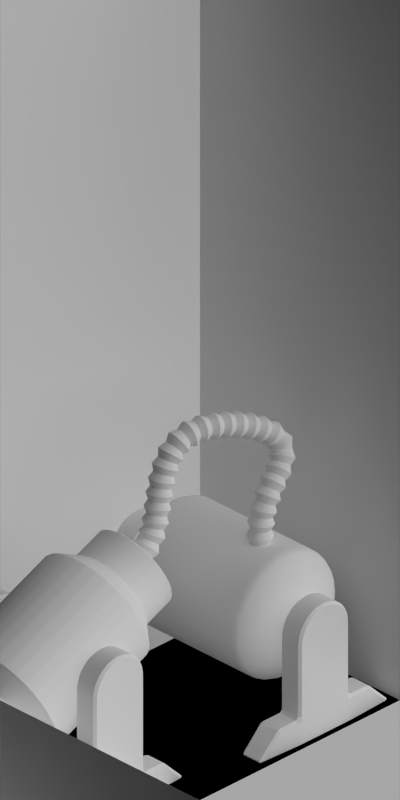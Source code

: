 # Source: toffee_quarry.blend  (saved by Blender 2.63.0; exported with 4.5.12 LTS)
import bpy
from mathutils import Matrix  # noqa: F401  (used for matrix-valued properties, if any)

bpy.ops.wm.read_factory_settings(use_empty=True)
scene = bpy.context.scene
scene.name = 'Scene'

# ---- collections
col_collection_1 = bpy.data.collections.new('Collection 1'); scene.collection.children.link(col_collection_1)

# ---- materials (node trees are filled in below, after node groups)
mat_toyland_cc = bpy.data.materials.new('Toyland_CC')
mat_toyland_greylight = bpy.data.materials.new('Toyland_GreyLight')
mat_toyland_black = bpy.data.materials.new('Toyland_Black')
mat_special_background = bpy.data.materials.new('Special_Background')
mat_toyland_cargo_toffee = bpy.data.materials.new('Toyland_Cargo_Toffee')
mat_toyland_green = bpy.data.materials.new('Toyland_Green')

# ---- material node trees

# ---- world
world_world = bpy.data.worlds.new('World'); scene.world = world_world
world_world.color = (0.0, 0.0, 0.0)
world_world.use_sun_shadow = False
world_world.sun_shadow_jitter_overblur = 0.0
world_world.cycles.sampling_method = 'MANUAL'
world_world.cycles.sample_map_resolution = 256
world_world.light_settings.ao_factor = 0.5

# ---- cameras
cam_camera = bpy.data.cameras.new('Camera')
cam_camera.type = 'ORTHO'
cam_camera.clip_start = 0.001
cam_camera.clip_end = 100.0
cam_camera.lens = 35.0
cam_camera.sensor_width = 32.0
cam_camera.sensor_height = 18.0
cam_camera.ortho_scale = 5.656
cam_camera.dof.focus_distance = 0.0
cam_camera.dof.aperture_fstop = 128.0

# ---- lights
light_lamp_004 = bpy.data.lights.new('Lamp.004', 'SUN')
light_lamp_004.transmission_factor = 0.0
light_lamp_004.cutoff_distance = 30.0
light_lamp_004.angle = 1.571
light_lamp_004.energy = 1.0
light_lamp_004.shadow_buffer_clip_start = 1.001
light_lamp_004.shadow_soft_size = 1.0
light_lamp_004.shadow_cascade_max_distance = 1000.0
light_lamp_004.cycles.use_multiple_importance_sampling = False
light_lamp_003 = bpy.data.lights.new('Lamp.003', 'SUN')
light_lamp_003.transmission_factor = 0.0
light_lamp_003.cutoff_distance = 30.0
light_lamp_003.use_shadow = False
light_lamp_003.angle = 1.571
light_lamp_003.energy = 1.0
light_lamp_003.shadow_buffer_clip_start = 1.001
light_lamp_003.shadow_soft_size = 1.0
light_lamp_003.shadow_cascade_max_distance = 1000.0
light_lamp_003.cycles.use_multiple_importance_sampling = False

# ---- meshes
me_cube_001 = bpy.data.meshes.new('Cube.001')
me_cube_001.from_pydata([(1.6, -0.15, -0.15), (1.6, 0.15, -0.15), (1.7, 0.15, -0.15), (1.7, -0.15, -0.15), (1.6, -0.15, 0.15), (1.6, 0.15, 0.15), (1.7, 0.15, 0.15), (1.7, -0.15, 0.15), (1.6, 0.15, 5.242e-10), (1.6, -0.15, -5.242e-10), (2.0, 0.1, 0.0), (2.0, -0.1, 0.0)], [], [(9, 8, 1, 0), (8, 10, 2, 1), (10, 11, 3, 2), (11, 9, 0, 3), (0, 1, 2, 3), (7, 6, 5, 4), (4, 5, 8, 9), (5, 6, 10, 8), (6, 7, 11, 10), (7, 4, 9, 11)])
me_cube_001.materials.append(mat_toyland_cc)
me_cube_001.use_remesh_preserve_volume = False
me_cube_001.use_remesh_preserve_attributes = False
me_cube_001.use_mirror_vertex_groups = False
me_cube_001.update()
me_cylinder_009 = bpy.data.meshes.new('Cylinder.009')
me_cylinder_009.from_pydata([(-3.263e-07, 0.084, -0.1414), (0.01639, 0.08239, -0.1414), (0.03215, 0.07761, -0.1414), (0.04667, 0.06984, -0.1414), (0.0594, 0.0594, -0.1414), (0.06984, 0.04667, -0.1414), (0.07761, 0.03215, -0.1414), (0.08239, 0.01639, -0.1414), (0.084, 7.677e-09, -0.1414), (0.08239, -0.01639, -0.1414), (0.07761, -0.03215, -0.1414), (0.06984, -0.04667, -0.1414), (0.0594, -0.0594, -0.1414), (0.04667, -0.06984, -0.1414), (0.03215, -0.07761, -0.1414), (0.01639, -0.08239, -0.1414), (-3.537e-07, -0.084, -0.1414), (-0.01639, -0.08239, -0.1414), (-0.03215, -0.07761, -0.1414), (-0.04667, -0.06984, -0.1414), (-0.0594, -0.0594, -0.1414), (-0.06984, -0.04667, -0.1414), (-0.07761, -0.03215, -0.1414), (-0.08239, -0.01639, -0.1414), (-0.084, 8.245e-08, -0.1414), (-0.08239, 0.01639, -0.1414), (-0.07761, 0.03215, -0.1414), (-0.06984, 0.04667, -0.1414), (-0.0594, 0.0594, -0.1414), (-0.04667, 0.06984, -0.1414), (-0.03215, 0.07761, -0.1414), (-0.01639, 0.08239, -0.1414), (-5.051e-07, 0.084, -1.741), (0.01639, 0.08239, -1.741), (0.03214, 0.07761, -1.741), (0.04667, 0.06984, -1.741), (0.0594, 0.0594, -1.741), (0.06984, 0.04667, -1.741), (0.07761, 0.03215, -1.741), (0.08239, 0.01639, -1.741), (0.084, 7.677e-09, -1.741), (0.08239, -0.01639, -1.741), (0.07761, -0.03215, -1.741), (0.06984, -0.04667, -1.741), (0.0594, -0.0594, -1.741), (0.04667, -0.06984, -1.741), (0.03214, -0.07761, -1.741), (0.01639, -0.08239, -1.741), (-5.325e-07, -0.084, -1.741), (-0.01639, -0.08239, -1.741), (-0.03215, -0.07761, -1.741), (-0.04667, -0.06984, -1.741), (-0.0594, -0.0594, -1.741), (-0.06984, -0.04667, -1.741), (-0.07761, -0.03215, -1.741), (-0.08239, -0.01639, -1.741), (-0.084, 8.245e-08, -1.741), (-0.08239, 0.01639, -1.741), (-0.07761, 0.03215, -1.741), (-0.06984, 0.04667, -1.741), (-0.0594, 0.0594, -1.741), (-0.04667, 0.06984, -1.741), (-0.03215, 0.07761, -1.741), (-0.01639, 0.08239, -1.741)], [], [(0, 31, 30, 29, 28, 27, 26, 25, 24, 23, 22, 21, 20, 19, 18, 17, 16, 15, 14, 13, 12, 11, 10, 9, 8, 7, 6, 5, 4, 3, 2, 1), (32, 33, 34, 35, 36, 37, 38, 39, 40, 41, 42, 43, 44, 45, 46, 47, 48, 49, 50, 51, 52, 53, 54, 55, 56, 57, 58, 59, 60, 61, 62, 63), (17, 18, 50, 49), (12, 13, 45, 44), (7, 8, 40, 39), (2, 3, 35, 34), (28, 29, 61, 60), (23, 24, 56, 55), (18, 19, 51, 50), (13, 14, 46, 45), (8, 9, 41, 40), (3, 4, 36, 35), (29, 30, 62, 61), (24, 25, 57, 56), (19, 20, 52, 51), (14, 15, 47, 46), (9, 10, 42, 41), (4, 5, 37, 36), (30, 31, 63, 62), (25, 26, 58, 57), (20, 21, 53, 52), (15, 16, 48, 47), (10, 11, 43, 42), (5, 6, 38, 37), (0, 1, 33, 32), (31, 0, 32, 63), (26, 27, 59, 58), (21, 22, 54, 53), (16, 17, 49, 48), (11, 12, 44, 43), (6, 7, 39, 38), (1, 2, 34, 33), (27, 28, 60, 59), (22, 23, 55, 54)])
me_cylinder_009.polygons.foreach_set('use_smooth', [True] * 34)
me_cylinder_009.materials.append(mat_toyland_greylight)
me_cylinder_009.use_remesh_preserve_volume = False
me_cylinder_009.use_remesh_preserve_attributes = False
me_cylinder_009.use_mirror_vertex_groups = False
me_cylinder_009.update()
me_cylinder_008 = bpy.data.meshes.new('Cylinder.008')
me_cylinder_008.from_pydata([(0.0, 0.75, -1.192e-07), (0.0, 0.75, 1.0), (0.287, 0.6929, -1.192e-07), (0.287, 0.6929, 1.0), (0.5303, 0.5303, -1.192e-07), (0.5303, 0.5303, 1.0), (0.6929, 0.287, -1.192e-07), (0.6929, 0.287, 1.0), (0.75, -3.278e-08, -1.192e-07), (0.75, -3.278e-08, 1.0), (0.6929, -0.287, -1.192e-07), (0.6929, -0.287, 1.0), (0.5303, -0.5303, -1.192e-07), (0.5303, -0.5303, 1.0), (0.287, -0.6929, -1.192e-07), (0.287, -0.6929, 1.0), (1.132e-07, -0.75, -1.192e-07), (1.132e-07, -0.75, 1.0), (-0.287, -0.6929, -1.192e-07), (-0.287, -0.6929, 1.0), (-0.5303, -0.5303, -1.192e-07), (-0.5303, -0.5303, 1.0), (-0.6929, -0.287, -1.192e-07), (-0.6929, -0.287, 1.0), (-0.75, 8.944e-09, -1.192e-07), (-0.75, 8.944e-09, 1.0), (-0.6929, 0.287, -1.192e-07), (-0.6929, 0.287, 1.0), (-0.5303, 0.5303, -1.192e-07), (-0.5303, 0.5303, 1.0), (-0.287, 0.6929, -1.192e-07), (-0.287, 0.6929, 1.0), (0.0, 1.0, 0.5), (0.3827, 0.9239, 0.5), (0.7071, 0.7071, 0.5), (0.9239, 0.3827, 0.5), (1.0, -4.371e-08, 0.5), (0.9239, -0.3827, 0.5), (0.7071, -0.7071, 0.5), (0.3827, -0.9239, 0.5), (1.51e-07, -1.0, 0.5), (-0.3827, -0.9239, 0.5), (-0.7071, -0.7071, 0.5), (-0.9239, -0.3827, 0.5), (-1.0, 1.192e-08, 0.5), (-0.9239, 0.3827, 0.5), (-0.7071, 0.7071, 0.5), (-0.3827, 0.9239, 0.5)], [], [(32, 1, 3, 33), (33, 3, 5, 34), (34, 5, 7, 35), (35, 7, 9, 36), (36, 9, 11, 37), (37, 11, 13, 38), (38, 13, 15, 39), (39, 15, 17, 40), (40, 17, 19, 41), (41, 19, 21, 42), (42, 21, 23, 43), (43, 23, 25, 44), (44, 25, 27, 45), (45, 27, 29, 46), (47, 31, 1, 32), (46, 29, 31, 47), (0, 32, 33, 2), (2, 33, 34, 4), (4, 34, 35, 6), (6, 35, 36, 8), (8, 36, 37, 10), (10, 37, 38, 12), (12, 38, 39, 14), (14, 39, 40, 16), (16, 40, 41, 18), (18, 41, 42, 20), (20, 42, 43, 22), (22, 43, 44, 24), (24, 44, 45, 26), (26, 45, 46, 28), (30, 47, 32, 0), (28, 46, 47, 30)])
me_cylinder_008.polygons.foreach_set('use_smooth', [True] * 32)
me_cylinder_008.materials.append(mat_toyland_black)
me_cylinder_008.use_remesh_preserve_volume = False
me_cylinder_008.use_remesh_preserve_attributes = False
me_cylinder_008.use_mirror_vertex_groups = False
me_cylinder_008.update()
me_cylinder_007 = bpy.data.meshes.new('Cylinder.007')
me_cylinder_007.from_pydata([(0.0, 0.5, 0.5), (0.4619, 0.1913, 0.5), (0.4904, 0.09755, 0.5), (0.5, 3.775e-08, 0.5), (0.4904, -0.09755, 0.5), (0.3979, 0.2659, 0.5707), (-0.09336, -0.4694, 0.5707), (-0.1831, -0.4421, 0.5707), (-0.2659, 0.3979, 0.5707), (0.09679, -0.4866, 0.5354), (0.2756, 0.4125, 0.5354), (-0.2756, 0.4125, 0.5354), (-0.09679, -0.4866, 0.5354), (0.04097, 0.206, 0.7099), (0.08036, 0.194, 0.7099), (0.1167, 0.1746, 0.7099), (0.1485, 0.1485, 0.7099), (0.1746, 0.1167, 0.7099), (0.194, 0.08036, 0.7099), (0.206, 0.04097, 0.7099), (0.21, 2.613e-08, 0.7099), (0.206, -0.04097, 0.7099), (0.0, 0.5, 0.25), (-0.09755, 0.4904, 0.25), (-0.1913, 0.4619, 0.25), (-0.2778, 0.4157, 0.25), (-0.4694, -0.09336, 0.5707), (0.2659, 0.3979, 0.5707), (0.3384, 0.3384, 0.5707), (0.09336, -0.4694, 0.5707), (-0.09336, 0.4694, 0.5707), (0.3384, -0.3384, 0.5707), (-0.4785, 2.602e-08, 0.5707), (0.4421, 0.1831, 0.5707), (0.4157, 0.2778, 0.25), (0.4619, -0.1913, 0.25), (0.4157, -0.2778, 0.25), (0.3536, -0.3536, 0.25), (-0.3508, 0.3508, 0.5354), (5.129e-08, -0.4961, 0.5354), (0.3508, 0.3508, 0.5354), (-0.4866, -0.09679, 0.5354), (0.4904, 0.09755, 0.25), (0.5, 3.775e-08, 0.25), (0.4904, -0.09755, 0.25), (0.3536, 0.3536, 0.25), (0.1831, -0.4421, 0.5707), (-0.4694, 0.09336, 0.5707), (-0.4421, 0.1831, 0.5707), (-0.2659, -0.3979, 0.5707), (-0.3536, 0.3536, 0.25), (-0.4157, 0.2778, 0.25), (-0.4619, 0.1913, 0.25), (-0.4904, 0.09755, 0.25), (-0.1831, 0.4421, 0.5707), (0.4421, -0.1831, 0.5707), (0.3979, -0.2659, 0.5707), (-0.4421, -0.1831, 0.5707), (-0.3979, -0.2659, 0.5707), (0.09336, 0.4694, 0.5707), (0.1831, 0.4421, 0.5707), (0.2659, -0.3979, 0.5707), (-0.09755, -0.4904, 0.25), (-0.2778, -0.4157, 0.25), (-0.3536, -0.3536, 0.25), (-0.4157, -0.2778, 0.25), (0.1238, 0.2989, 0.6757), (0.1797, 0.269, 0.6757), (0.3173, 0.06312, 0.6757), (0.3235, 8.818e-08, 0.6757), (0.2288, -0.2288, 0.6757), (0.1797, -0.269, 0.6757), (-0.06312, -0.3173, 0.6757), (-0.1238, -0.2989, 0.6757), (-0.2989, -0.1238, 0.6757), (-0.3173, -0.06312, 0.6757), (-0.269, 0.1797, 0.6757), (-0.2288, 0.2288, 0.6757), (0.06312, 0.3173, 0.6757), (0.2989, 0.1238, 0.6757), (0.269, -0.1797, 0.6757), (2.77e-09, -0.3235, 0.6757), (-0.269, -0.1797, 0.6757), (-0.2989, 0.1238, 0.6757), (-0.06312, 0.3173, 0.6757), (7.123e-08, 0.3235, 0.6757), (0.269, 0.1797, 0.6757), (0.2989, -0.1238, 0.6757), (0.06312, -0.3173, 0.6757), (-0.2288, -0.2288, 0.6757), (-0.3173, 0.06312, 0.6757), (-0.1238, 0.2989, 0.6757), (0.2288, 0.2288, 0.6757), (0.3173, -0.06312, 0.6757), (0.1238, -0.2989, 0.6757), (-0.1797, -0.269, 0.6757), (-0.3235, -2.591e-08, 0.6757), (-0.1797, 0.269, 0.6757), (0.01639, 0.08239, 0.8243), (0.03215, 0.07761, 0.8243), (0.04667, 0.06984, 0.8243), (0.0594, 0.0594, 0.8243), (0.06984, 0.04667, 0.8243), (0.07761, 0.03215, 0.8243), (0.08239, 0.01639, 0.8243), (0.084, -6.219e-08, 0.8243), (0.08239, -0.01639, 0.8243), (0.07761, -0.03215, 0.8243), (0.06984, -0.04667, 0.8243), (0.0594, -0.0594, 0.8243), (0.04667, -0.06984, 0.8243), (0.03215, -0.07761, 0.8243), (0.01639, -0.08239, 0.8243), (-2.719e-08, -0.084, 0.8243), (-0.01639, -0.08239, 0.8243), (-0.03215, -0.07761, 0.8243), (-1.364e-08, 0.084, 0.7243), (-0.01639, 0.08239, 0.7243), (-0.03215, 0.07761, 0.7243), (-0.04667, 0.06984, 0.7243), (-0.0594, 0.0594, 0.7243), (-0.06984, 0.04667, 0.7243), (-0.07761, 0.03215, 0.7243), (-0.08239, 0.01639, 0.7243), (-0.084, -9.182e-08, 0.7243), (-0.08239, -0.01639, 0.7243), (-0.07761, -0.03215, 0.7243), (-0.06984, -0.04667, 0.7243), (-0.0594, -0.0594, 0.7243), (-0.04667, -0.06984, 0.7243), (-0.03215, -0.07761, 0.7243), (-0.01639, -0.08239, 0.7243), (-3.142e-08, -0.084, 0.7243), (0.01639, -0.08239, 0.7243), (0.03215, -0.07761, 0.7243), (0.04667, -0.06984, 0.7243), (0.0594, -0.0594, 0.7243), (0.06984, -0.04667, 0.7243), (0.07761, -0.03215, 0.7243), (0.08239, -0.01639, 0.7243), (0.084, -6.219e-08, 0.7243), (0.08239, 0.01639, 0.7243), (0.07761, 0.03215, 0.7243), (0.06984, 0.04667, 0.7243), (0.0594, 0.0594, 0.7243), (0.04667, 0.06984, 0.7243), (0.03215, 0.07761, 0.7243), (0.01639, 0.08239, 0.7243), (0.194, -0.08036, 0.7099), (0.1746, -0.1167, 0.7099), (-0.09754, 0.4904, 0.5), (-0.04667, -0.06984, 0.8243), (-0.1913, 0.4619, 0.5), (-0.0594, -0.0594, 0.8243), (-0.2778, 0.4157, 0.5), (-0.06984, -0.04667, 0.8243), (-0.3536, 0.3536, 0.5), (-0.07761, -0.03215, 0.8243), (-0.4157, 0.2778, 0.5), (-0.08239, -0.01639, 0.8243), (-0.4619, 0.1913, 0.5), (-0.084, -9.182e-08, 0.8243), (-0.4904, 0.09755, 0.5), (-0.08239, 0.01639, 0.8243), (-0.5, 5.118e-08, 0.5), (-0.07761, 0.03215, 0.8243), (-0.4904, -0.09755, 0.5), (-0.06984, 0.04667, 0.8243), (-0.4619, -0.1913, 0.5), (-0.0594, 0.0594, 0.8243), (-0.4157, -0.2778, 0.5), (0.1485, -0.1485, 0.7099), (-0.3536, -0.3536, 0.5), (0.1167, -0.1746, 0.7099), (-0.2778, -0.4157, 0.5), (0.08036, -0.194, 0.7099), (-0.1913, -0.4619, 0.5), (-0.04667, 0.06984, 0.8243), (-0.09755, -0.4904, 0.5), (0.04097, -0.206, 0.7099), (5.528e-08, -0.5, 0.5), (-3.384e-08, -0.21, 0.7099), (0.09755, -0.4904, 0.5), (-0.04097, -0.206, 0.7099), (0.1913, -0.4619, 0.5), (-0.08036, -0.194, 0.7099), (0.2778, -0.4157, 0.5), (-0.1167, -0.1746, 0.7099), (0.3536, -0.3536, 0.5), (-0.1485, -0.1485, 0.7099), (0.4157, -0.2778, 0.5), (-0.1746, -0.1167, 0.7099), (0.4619, -0.1913, 0.5), (-0.194, -0.08036, 0.7099), (-0.206, -0.04097, 0.7099), (-0.21, -4.793e-08, 0.7099), (-0.206, 0.04097, 0.7099), (-0.194, 0.08036, 0.7099), (-0.1746, 0.1167, 0.7099), (-0.1485, 0.1485, 0.7099), (-0.1167, 0.1746, 0.7099), (-0.08036, 0.194, 0.7099), (0.4157, 0.2778, 0.5), (-0.04097, 0.206, 0.7099), (0.3536, 0.3536, 0.5), (1.06e-08, 0.21, 0.7099), (0.2778, 0.4157, 0.5), (-0.03215, 0.07761, 0.8243), (0.1913, 0.4619, 0.5), (-0.01639, 0.08239, 0.8243), (0.09754, 0.4904, 0.5), (-9.413e-09, 0.084, 0.8243), (1.224e-07, 0.3939, 0.6414), (-0.07685, 0.3864, 0.6414), (-0.1507, 0.3639, 0.6414), (-0.2189, 0.3275, 0.6414), (-0.2785, 0.2785, 0.6414), (-0.3275, 0.2189, 0.6414), (-0.3639, 0.1507, 0.6414), (-0.3864, 0.07685, 0.6414), (-0.3939, -1.831e-08, 0.6414), (-0.3864, -0.07685, 0.6414), (-0.3639, -0.1507, 0.6414), (-0.3275, -0.2189, 0.6414), (-0.2785, -0.2785, 0.6414), (-0.2189, -0.3275, 0.6414), (-0.1507, -0.3639, 0.6414), (-0.07685, -0.3864, 0.6414), (3.901e-08, -0.3939, 0.6414), (0.07685, -0.3864, 0.6414), (0.1507, -0.3639, 0.6414), (0.2189, -0.3275, 0.6414), (0.2785, -0.2785, 0.6414), (0.3275, -0.2189, 0.6414), (0.3639, -0.1507, 0.6414), (0.3864, -0.07685, 0.6414), (0.3939, 1.206e-07, 0.6414), (0.3864, 0.07685, 0.6414), (0.3639, 0.1507, 0.6414), (0.3275, 0.2189, 0.6414), (0.2785, 0.2785, 0.6414), (0.2189, 0.3275, 0.6414), (0.1507, 0.3639, 0.6414), (0.07685, 0.3864, 0.6414), (0.0, 0.5, 0.0), (0.4619, 0.1913, 0.0), (0.4904, 0.09755, 0.0), (0.5, 3.775e-08, 0.0), (0.4904, -0.09755, 0.0), (-0.09755, 0.4904, 1.49e-07), (-0.1913, 0.4619, 2.086e-07), (-0.2778, 0.4157, 2.086e-07), (-0.3536, 0.3536, 1.49e-07), (-0.4157, 0.2778, 1.49e-07), (-0.4619, 0.1913, 8.941e-08), (-0.4904, 0.09755, 8.941e-08), (-0.5, 1.855e-07, 8.941e-08), (-0.4904, -0.09754, 8.941e-08), (-0.4619, -0.1913, 0.0), (-0.1913, -0.4619, -1.192e-07), (0.2778, 0.4157, 8.941e-08), (0.1913, 0.4619, 8.941e-08), (0.09754, 0.4904, 8.941e-08), (0.3536, 0.3536, -2.98e-08), (0.4157, 0.2778, -2.98e-08), (0.4619, -0.1913, -8.941e-08), (0.4157, -0.2778, -8.941e-08), (0.3536, -0.3536, -8.941e-08), (0.2778, -0.4157, -8.941e-08), (0.1913, -0.4619, -8.941e-08), (0.09755, -0.4904, -8.941e-08), (-5.382e-08, -0.5, -8.941e-08), (-0.09755, -0.4904, -8.941e-08), (-0.2778, -0.4157, -2.98e-08), (-0.3536, -0.3536, -2.98e-08), (-0.4157, -0.2778, -2.98e-08), (0.4125, 0.2756, 0.5354), (0.4961, 6.765e-08, 0.5354), (-0.3508, -0.3508, 0.5354), (-0.4125, 0.2756, 0.5354), (4.731e-08, -0.4785, 0.5707), (-0.3979, 0.2659, 0.5707), (-0.3384, 0.3384, 0.5707), (-0.3384, -0.3384, 0.5707), (0.2778, 0.4157, 0.25), (0.1913, 0.4619, 0.25), (0.09754, 0.4904, 0.25), (0.4619, 0.1913, 0.25), (0.2756, -0.4125, 0.5354), (-0.1899, -0.4584, 0.5354), (-0.1899, 0.4584, 0.5354), (0.4125, -0.2756, 0.5354), (3.088e-08, 0.4961, 0.5354), (0.4866, 0.09679, 0.5354), (0.4866, -0.09679, 0.5354), (0.4584, 0.1899, 0.5354), (0.2778, -0.4157, 0.25), (0.1913, -0.4619, 0.25), (0.09755, -0.4904, 0.25), (7.283e-10, -0.5, 0.25), (0.4785, 9.32e-08, 0.5707), (0.4694, -0.09336, 0.5707), (0.4694, 0.09336, 0.5707), (6.234e-08, 0.4785, 0.5707), (-0.4961, 4.04e-08, 0.5354), (0.3508, -0.3508, 0.5354), (-0.09679, 0.4866, 0.5354), (-0.2756, -0.4125, 0.5354), (-0.5, 1.184e-07, 0.25), (-0.4904, -0.09755, 0.25), (-0.4619, -0.1913, 0.25), (-0.1913, -0.4619, 0.25), (-0.4584, 0.1899, 0.5354), (0.1899, -0.4584, 0.5354), (0.1899, 0.4584, 0.5354), (-0.4125, -0.2756, 0.5354), (-0.4866, 0.09679, 0.5354), (0.4584, -0.1899, 0.5354), (-0.4584, -0.1899, 0.5354), (0.09679, 0.4866, 0.5354)], [], [(287, 1, 2, 42), (42, 2, 3, 43), (43, 3, 4, 44), (266, 36, 37, 267), (162, 53, 308, 164), (97, 77, 199, 200), (96, 75, 194, 195), (95, 73, 185, 187), (264, 34, 287, 245), (152, 24, 25, 154), (249, 23, 22, 244), (260, 284, 45, 263), (164, 308, 309, 166), (160, 52, 53, 162), (271, 299, 62, 272), (269, 297, 298, 270), (265, 35, 36, 266), (202, 204, 40, 276), (162, 164, 304, 316), (170, 172, 278, 315), (273, 63, 64, 274), (176, 178, 12, 289), (210, 0, 292, 319), (166, 168, 318, 41), (156, 50, 51, 158), (4, 3, 277, 294), (160, 162, 316, 312), (1, 202, 276, 295), (267, 37, 296, 268), (184, 186, 288, 313), (174, 176, 289, 307), (268, 296, 297, 269), (248, 44, 35, 265), (158, 51, 52, 160), (208, 285, 286, 210), (263, 45, 34, 264), (3, 2, 293, 277), (204, 206, 10, 40), (152, 154, 11, 290), (245, 287, 42, 246), (168, 170, 315, 318), (186, 188, 305, 288), (244, 22, 286, 262), (9, 313, 46, 29), (313, 288, 61, 46), (0, 150, 306, 292), (276, 40, 28, 5), (180, 182, 9, 39), (158, 160, 312, 279), (164, 166, 41, 304), (154, 156, 38, 11), (319, 292, 303, 59), (192, 4, 294, 317), (305, 291, 56, 31), (294, 277, 300, 301), (293, 295, 33, 302), (246, 42, 43, 247), (312, 316, 47, 48), (188, 190, 291, 305), (206, 208, 314, 10), (259, 311, 63, 273), (150, 152, 290, 306), (295, 276, 5, 33), (304, 41, 26, 32), (150, 23, 24, 152), (206, 284, 285, 208), (279, 312, 48, 281), (41, 318, 57, 26), (315, 278, 283, 58), (172, 174, 307, 278), (247, 43, 44, 248), (317, 294, 301, 55), (275, 65, 310, 258), (289, 12, 6, 7), (178, 180, 39, 12), (318, 315, 58, 57), (12, 39, 280, 6), (156, 158, 279, 38), (272, 62, 311, 259), (307, 289, 7, 49), (291, 317, 55, 56), (182, 184, 313, 9), (166, 309, 310, 168), (314, 319, 59, 60), (38, 279, 281, 282), (2, 1, 295, 293), (292, 306, 30, 303), (316, 304, 32, 47), (277, 293, 302, 300), (278, 307, 49, 283), (274, 64, 65, 275), (39, 9, 29, 280), (270, 298, 299, 271), (10, 314, 60, 27), (208, 210, 319, 314), (290, 11, 8, 54), (154, 25, 50, 156), (306, 290, 54, 30), (288, 305, 31, 61), (11, 38, 282, 8), (40, 10, 27, 28), (190, 192, 317, 291), (241, 242, 66, 67), (236, 237, 68, 69), (231, 232, 70, 71), (226, 227, 72, 73), (221, 222, 74, 75), (216, 217, 76, 77), (242, 243, 78, 66), (237, 238, 79, 68), (232, 233, 80, 70), (227, 228, 81, 72), (222, 223, 82, 74), (217, 218, 83, 76), (212, 213, 84, 85), (243, 212, 85, 78), (122, 123, 163, 165), (238, 239, 86, 79), (233, 234, 87, 80), (228, 229, 88, 81), (223, 224, 89, 82), (218, 219, 90, 83), (213, 214, 91, 84), (239, 240, 92, 86), (234, 235, 93, 87), (229, 230, 94, 88), (224, 225, 95, 89), (219, 220, 96, 90), (214, 215, 97, 91), (240, 241, 67, 92), (235, 236, 69, 93), (230, 231, 71, 94), (225, 226, 73, 95), (220, 221, 75, 96), (215, 216, 77, 97), (127, 128, 153, 155), (132, 133, 112, 113), (137, 138, 107, 108), (142, 143, 102, 103), (147, 116, 211, 98), (116, 117, 209, 211), (121, 122, 165, 167), (126, 127, 155, 157), (131, 132, 113, 114), (136, 137, 108, 109), (141, 142, 103, 104), (146, 147, 98, 99), (120, 121, 167, 169), (94, 71, 173, 175), (125, 126, 157, 159), (130, 131, 114, 115), (135, 136, 109, 110), (140, 141, 104, 105), (145, 146, 99, 100), (119, 120, 169, 177), (124, 125, 159, 161), (129, 130, 115, 151), (134, 135, 110, 111), (93, 69, 20, 21), (92, 67, 15, 16), (91, 97, 200, 201), (90, 96, 195, 196), (89, 95, 187, 189), (88, 94, 175, 179), (87, 93, 21, 148), (86, 92, 16, 17), (84, 91, 201, 203), (83, 90, 196, 197), (82, 89, 189, 191), (81, 88, 179, 181), (80, 87, 148, 149), (79, 86, 17, 18), (78, 85, 205, 13), (85, 84, 203, 205), (76, 83, 197, 198), (74, 82, 191, 193), (72, 81, 181, 183), (139, 140, 105, 106), (70, 80, 149, 171), (68, 79, 18, 19), (144, 145, 100, 101), (66, 78, 13, 14), (7, 6, 227, 226), (54, 8, 215, 214), (56, 55, 234, 233), (26, 57, 222, 221), (28, 27, 241, 240), (280, 29, 229, 228), (282, 281, 217, 216), (77, 76, 198, 199), (58, 283, 224, 223), (60, 59, 243, 242), (46, 61, 231, 230), (48, 47, 219, 218), (75, 74, 193, 194), (49, 7, 226, 225), (30, 54, 214, 213), (31, 56, 233, 232), (32, 26, 221, 220), (5, 28, 240, 239), (6, 280, 228, 227), (8, 282, 216, 215), (73, 72, 183, 185), (71, 70, 171, 173), (57, 58, 223, 222), (27, 60, 242, 241), (29, 46, 230, 229), (281, 48, 218, 217), (69, 68, 19, 20), (283, 49, 225, 224), (67, 66, 14, 15), (61, 31, 232, 231), (47, 32, 220, 219), (22, 0, 210, 286), (284, 206, 204, 45), (45, 204, 202, 34), (34, 202, 1, 287), (44, 4, 192, 35), (35, 192, 190, 36), (36, 190, 188, 37), (37, 188, 186, 296), (296, 186, 184, 297), (297, 184, 182, 298), (298, 182, 180, 299), (299, 180, 178, 62), (62, 178, 176, 311), (311, 176, 174, 63), (63, 174, 172, 64), (64, 172, 170, 65), (65, 170, 168, 310), (23, 150, 0, 22), (118, 119, 177, 207), (123, 124, 161, 163), (128, 129, 151, 153), (133, 134, 111, 112), (138, 139, 106, 107), (143, 144, 101, 102), (117, 118, 207, 209), (99, 98, 211, 209, 207, 177, 169, 167, 165, 163, 161, 159, 157, 155, 153, 151, 115, 114, 113, 112, 111, 110, 109, 108, 107, 106, 105, 104, 103, 102, 101, 100), (193, 191, 127, 126), (196, 195, 124, 123), (15, 14, 146, 145), (18, 17, 143, 142), (149, 148, 138, 137), (181, 179, 133, 132), (191, 189, 128, 127), (14, 13, 147, 146), (198, 197, 122, 121), (148, 21, 139, 138), (33, 5, 239, 238), (301, 300, 236, 235), (302, 33, 238, 237), (55, 301, 235, 234), (303, 30, 213, 212), (300, 302, 237, 236), (59, 303, 212, 243), (183, 181, 132, 131), (179, 175, 134, 133), (189, 187, 129, 128), (195, 194, 125, 124), (23, 249, 250, 24), (24, 250, 251, 25), (25, 251, 252, 50), (50, 252, 253, 51), (51, 253, 254, 52), (52, 254, 255, 53), (53, 255, 256, 308), (308, 256, 257, 309), (309, 257, 258, 310), (284, 260, 261, 285), (285, 261, 262, 286), (197, 196, 123, 122), (17, 16, 144, 143), (21, 20, 140, 139), (175, 173, 135, 134), (187, 185, 130, 129), (201, 200, 119, 118), (194, 193, 126, 125), (13, 205, 116, 147), (16, 15, 145, 144), (199, 198, 121, 120), (20, 19, 141, 140), (173, 171, 136, 135), (185, 183, 131, 130), (200, 199, 120, 119), (203, 201, 118, 117), (205, 203, 117, 116), (19, 18, 142, 141), (171, 149, 137, 136)])
me_cylinder_007.polygons.foreach_set('use_smooth', [True] * 289)
me_cylinder_007.polygons.foreach_set('material_index', [0, 0, 0, 1, 0, 0, 0, 0, 1, 0, 1, 1, 0, 0, 1, 1, 1, 0, 0, 0, 1, 0, 0, 0, 0, 0, 0, 0, 1, 0, 0, 1, 1, 0, 0, 1, 0, 0, 0, 1, 0, 0, 1, 0, 0, 0, 0, 0, 0, 0, 0, 0, 0, 0, 0, 0, 1, 0, 0, 0, 1, 0, 0, 0, 0, 0, 0, 0, 0, 0, 1, 0, 1, 0, 0, 0, 0, 0, 1, 0, 0, 0, 0, 0, 0, 0, 0, 0, 0, 0, 1, 0, 1, 0, 0, 0, 0, 0, 0, 0, 0, 0, 0, 0, 0, 0, 0, 0, 0, 0, 0, 0, 0, 0, 0, 0, 0, 0, 0, 0, 0, 0, 0, 0, 0, 0, 0, 0, 0, 0, 0, 0, 0, 0, 0, 0, 0, 0, 0, 0, 0, 0, 0, 0, 0, 0, 0, 0, 0, 0, 0, 0, 0, 0, 0, 0, 0, 0, 0, 0, 0, 0, 0, 0, 0, 0, 0, 0, 0, 0, 0, 0, 0, 0, 0, 0, 0, 0, 0, 0, 0, 0, 0, 0, 0, 0, 0, 0, 0, 0, 0, 0, 0, 0, 0, 0, 0, 0, 0, 0, 0, 0, 0, 0, 0, 0, 0, 0, 0, 0, 0, 0, 0, 0, 0, 0, 0, 0, 0, 0, 0, 0, 0, 0, 0, 0, 0, 0, 0, 0, 0, 0, 0, 0, 0, 0, 0, 0, 0, 0, 0, 0, 0, 0, 0, 0, 0, 0, 0, 0, 0, 0, 0, 0, 0, 0, 0, 0, 0, 0, 1, 1, 1, 1, 1, 1, 1, 1, 1, 1, 1, 0, 0, 0, 0, 0, 0, 0, 0, 0, 0, 0, 0, 0, 0, 0, 0, 0, 0])
me_cylinder_007.materials.append(mat_toyland_greylight)
me_cylinder_007.materials.append(mat_toyland_cc)
me_cylinder_007.use_remesh_preserve_volume = False
me_cylinder_007.use_remesh_preserve_attributes = False
me_cylinder_007.use_mirror_vertex_groups = False
me_cylinder_007.update()
me_cylinder_006 = bpy.data.meshes.new('Cylinder.006')
me_cylinder_006.from_pydata([(0.0, 0.95, 0.05), (0.0, 0.75, 0.05), (0.04877, 0.95, 0.0452), (0.04877, 0.75, 0.0452), (0.09567, 0.95, 0.03097), (0.09567, 0.75, 0.03097), (0.1389, 0.95, 0.007867), (0.1389, 0.75, 0.007867), (0.1768, 0.95, -0.02322), (0.1768, 0.75, -0.02322), (0.2079, 0.95, -0.06111), (0.2079, 0.75, -0.06111), (0.231, 0.95, -0.1043), (0.231, 0.75, -0.1043), (0.2452, 0.95, -0.1512), (0.2452, 0.75, -0.1512), (0.25, 0.95, -0.2), (0.25, 0.75, -0.2), (0.0, 0.75, -1.0), (-0.25, 0.75, -1.0), (-0.25, 0.95, -1.0), (0.25, 0.75, -1.0), (0.25, 0.95, -1.0), (-0.25, 0.95, -0.2), (-0.25, 0.75, -0.2), (-0.2452, 0.95, -0.1512), (-0.2452, 0.75, -0.1512), (-0.231, 0.95, -0.1043), (-0.231, 0.75, -0.1043), (-0.2079, 0.95, -0.06111), (-0.2079, 0.75, -0.06111), (-0.1768, 0.95, -0.02322), (-0.1768, 0.75, -0.02322), (-0.1389, 0.95, 0.007868), (-0.1389, 0.75, 0.007868), (-0.09567, 0.95, 0.03097), (-0.09567, 0.75, 0.03097), (-0.04877, 0.95, 0.0452), (-0.04877, 0.75, 0.0452), (0.0, 0.75, -0.2), (0.0, 0.95, -0.2), (0.0, 0.95, -1.0), (-0.25, 0.95, -0.8), (-0.25, 0.75, -0.8), (0.25, 0.95, -0.8), (0.25, 0.75, -0.8), (0.0, 0.75, -0.8), (0.0, 0.95, -0.8), (-0.45, 0.75, -0.8), (-0.45, 0.95, -0.8), (-0.65, 0.95, -1.0), (-0.65, 0.75, -1.0), (0.45, 0.75, -0.8), (0.45, 0.95, -0.8), (0.65, 0.95, -1.0), (0.65, 0.75, -1.0)], [], [(0, 1, 3, 2), (2, 3, 5, 4), (4, 5, 7, 6), (6, 7, 9, 8), (8, 9, 11, 10), (10, 11, 13, 12), (12, 13, 15, 14), (14, 15, 17, 16), (45, 44, 16, 17), (49, 48, 43, 42), (23, 24, 26, 25), (25, 26, 28, 27), (27, 28, 30, 29), (29, 30, 32, 31), (31, 32, 34, 33), (33, 34, 36, 35), (37, 38, 1, 0), (35, 36, 38, 37), (9, 7, 39), (23, 25, 40), (3, 1, 39), (36, 34, 39), (13, 11, 39), (26, 24, 39), (1, 38, 39), (17, 15, 39), (30, 28, 39), (7, 5, 39), (44, 47, 40, 16), (34, 32, 39), (11, 9, 39), (38, 36, 39), (15, 13, 39), (28, 26, 39), (43, 46, 39, 24), (5, 3, 39), (32, 30, 39), (37, 0, 40), (14, 16, 40), (27, 29, 40), (4, 6, 40), (31, 33, 40), (47, 42, 23, 40), (8, 10, 40), (35, 37, 40), (12, 14, 40), (25, 27, 40), (2, 4, 40), (29, 31, 40), (6, 8, 40), (0, 2, 40), (33, 35, 40), (10, 12, 40), (46, 45, 17, 39), (21, 22, 54, 55), (24, 23, 42, 43), (22, 41, 47, 44), (19, 18, 46, 43), (41, 20, 42, 47), (18, 21, 45, 46), (45, 21, 55, 52), (42, 20, 50, 49), (48, 49, 50, 51), (51, 50, 20, 19), (44, 45, 52, 53), (55, 54, 53, 52), (53, 54, 22, 44), (48, 51, 19, 43)])
me_cylinder_006.polygons.foreach_set('use_smooth', [True] * 68)
me_cylinder_006.materials.append(mat_toyland_greylight)
me_cylinder_006.use_remesh_preserve_volume = False
me_cylinder_006.use_remesh_preserve_attributes = False
me_cylinder_006.use_mirror_vertex_groups = False
me_cylinder_006.update()
me_cylinder_005 = bpy.data.meshes.new('Cylinder.005')
me_cylinder_005.from_pydata([(-3.263e-07, 0.084, -0.1414), (0.01639, 0.08239, -0.1414), (0.03215, 0.07761, -0.1414), (0.04667, 0.06984, -0.1414), (0.0594, 0.0594, -0.1414), (0.06984, 0.04667, -0.1414), (0.07761, 0.03215, -0.1414), (0.08239, 0.01639, -0.1414), (0.084, 7.677e-09, -0.1414), (0.08239, -0.01639, -0.1414), (0.07761, -0.03215, -0.1414), (0.06984, -0.04667, -0.1414), (0.0594, -0.0594, -0.1414), (0.04667, -0.06984, -0.1414), (0.03215, -0.07761, -0.1414), (0.01639, -0.08239, -0.1414), (-3.537e-07, -0.084, -0.1414), (-0.01639, -0.08239, -0.1414), (-0.03215, -0.07761, -0.1414), (-0.04667, -0.06984, -0.1414), (-0.0594, -0.0594, -0.1414), (-0.06984, -0.04667, -0.1414), (-0.07761, -0.03215, -0.1414), (-0.08239, -0.01639, -0.1414), (-0.084, 8.245e-08, -0.1414), (-0.08239, 0.01639, -0.1414), (-0.07761, 0.03215, -0.1414), (-0.06984, 0.04667, -0.1414), (-0.0594, 0.0594, -0.1414), (-0.04667, 0.06984, -0.1414), (-0.03215, 0.07761, -0.1414), (-0.01639, 0.08239, -0.1414), (-5.051e-07, 0.084, -1.741), (0.01639, 0.08239, -1.741), (0.03214, 0.07761, -1.741), (0.04667, 0.06984, -1.741), (0.0594, 0.0594, -1.741), (0.06984, 0.04667, -1.741), (0.07761, 0.03215, -1.741), (0.08239, 0.01639, -1.741), (0.084, 7.677e-09, -1.741), (0.08239, -0.01639, -1.741), (0.07761, -0.03215, -1.741), (0.06984, -0.04667, -1.741), (0.0594, -0.0594, -1.741), (0.04667, -0.06984, -1.741), (0.03214, -0.07761, -1.741), (0.01639, -0.08239, -1.741), (-5.325e-07, -0.084, -1.741), (-0.01639, -0.08239, -1.741), (-0.03215, -0.07761, -1.741), (-0.04667, -0.06984, -1.741), (-0.0594, -0.0594, -1.741), (-0.06984, -0.04667, -1.741), (-0.07761, -0.03215, -1.741), (-0.08239, -0.01639, -1.741), (-0.084, 8.245e-08, -1.741), (-0.08239, 0.01639, -1.741), (-0.07761, 0.03215, -1.741), (-0.06984, 0.04667, -1.741), (-0.0594, 0.0594, -1.741), (-0.04667, 0.06984, -1.741), (-0.03215, 0.07761, -1.741), (-0.01639, 0.08239, -1.741)], [], [(0, 31, 30, 29, 28, 27, 26, 25, 24, 23, 22, 21, 20, 19, 18, 17, 16, 15, 14, 13, 12, 11, 10, 9, 8, 7, 6, 5, 4, 3, 2, 1), (32, 33, 34, 35, 36, 37, 38, 39, 40, 41, 42, 43, 44, 45, 46, 47, 48, 49, 50, 51, 52, 53, 54, 55, 56, 57, 58, 59, 60, 61, 62, 63), (17, 18, 50, 49), (12, 13, 45, 44), (7, 8, 40, 39), (2, 3, 35, 34), (28, 29, 61, 60), (23, 24, 56, 55), (18, 19, 51, 50), (13, 14, 46, 45), (8, 9, 41, 40), (3, 4, 36, 35), (29, 30, 62, 61), (24, 25, 57, 56), (19, 20, 52, 51), (14, 15, 47, 46), (9, 10, 42, 41), (4, 5, 37, 36), (30, 31, 63, 62), (25, 26, 58, 57), (20, 21, 53, 52), (15, 16, 48, 47), (10, 11, 43, 42), (5, 6, 38, 37), (0, 1, 33, 32), (31, 0, 32, 63), (26, 27, 59, 58), (21, 22, 54, 53), (16, 17, 49, 48), (11, 12, 44, 43), (6, 7, 39, 38), (1, 2, 34, 33), (27, 28, 60, 59), (22, 23, 55, 54)])
me_cylinder_005.materials.append(mat_special_background)
me_cylinder_005.use_remesh_preserve_volume = False
me_cylinder_005.use_remesh_preserve_attributes = False
me_cylinder_005.use_mirror_vertex_groups = False
me_cylinder_005.update()
me_cylinder_004 = bpy.data.meshes.new('Cylinder.004')
me_cylinder_004.from_pydata([(0.0, 0.5, -0.5), (0.0, 0.5, 0.5), (0.3536, 0.3536, -0.5), (0.4157, 0.2778, -0.5), (0.4619, 0.1913, -0.5), (0.4619, 0.1913, 0.5), (0.4904, 0.09755, -0.5), (0.4904, 0.09755, 0.5), (0.5, 3.775e-08, -0.5), (0.5, 3.775e-08, 0.5), (0.4904, -0.09755, -0.5), (0.4904, -0.09755, 0.5), (0.4619, -0.1913, -0.5), (0.4157, -0.2778, -0.5), (0.3536, -0.3536, -0.5), (0.2778, -0.4157, -0.5), (0.1913, -0.4619, -0.5), (0.09755, -0.4904, -0.5), (-1.629e-07, -0.5, -0.5), (-0.09755, -0.4904, -0.5), (-0.2778, -0.4157, -0.5), (-0.3536, -0.3536, -0.5), (-0.4157, -0.2778, -0.5), (0.06828, 0.3433, 0.9243), (0.1339, 0.3234, 0.9243), (0.1944, 0.291, 0.9243), (0.2475, 0.2475, 0.9243), (0.291, 0.1944, 0.9243), (0.3234, 0.1339, 0.9243), (0.3433, 0.06828, 0.9243), (0.35, 7.942e-08, 0.9243), (0.3433, -0.06828, 0.9243), (2.98e-08, 0.35, -0.6414), (0.06828, 0.3433, -0.6414), (0.1339, 0.3234, -0.6414), (0.1944, 0.291, -0.6414), (0.2475, 0.2475, -0.6414), (0.291, 0.1944, -0.6414), (0.3234, 0.1339, -0.6414), (0.3433, 0.06828, -0.6414), (0.35, 3.199e-08, -0.6414), (0.3433, -0.06828, -0.6414), (0.3234, -0.1339, -0.6414), (0.291, -0.1944, -0.6414), (0.2475, -0.2475, -0.6414), (0.1944, -0.291, -0.6414), (0.1339, -0.3234, -0.6414), (0.06828, -0.3433, -0.6414), (-8.424e-08, -0.35, -0.6414), (-0.06828, -0.3433, -0.6414), (-0.1339, -0.3234, -0.6414), (-0.1944, -0.291, -0.6414), (-0.2475, -0.2475, -0.6414), (-0.291, -0.1944, -0.6414), (-0.3234, -0.1339, -0.6414), (-0.3433, -0.06828, -0.6414), (-0.35, 3.435e-07, -0.6414), (-0.3433, 0.06828, -0.6414), (-0.3234, 0.1339, -0.6414), (-0.291, 0.1944, -0.6414), (-0.2475, 0.2475, -0.6414), (-0.1944, 0.291, -0.6414), (-0.1339, 0.3234, -0.6414), (-0.06828, 0.3433, -0.6414), (2.98e-08, 0.35, -1.041), (0.06828, 0.3433, -1.041), (0.1339, 0.3234, -1.041), (0.1944, 0.291, -1.041), (0.2475, 0.2475, -1.041), (0.291, 0.1944, -1.041), (0.3234, 0.1339, -1.041), (0.3433, 0.06828, -1.041), (0.35, 3.199e-08, -1.041), (0.3433, -0.06828, -1.041), (0.3234, -0.1339, -1.041), (0.291, -0.1944, -1.041), (0.2475, -0.2475, -1.041), (0.1944, -0.291, -1.041), (0.1339, -0.3234, -1.041), (0.06828, -0.3433, -1.041), (-8.424e-08, -0.35, -1.041), (-0.06828, -0.3433, -1.041), (-0.1339, -0.3234, -1.041), (-0.1944, -0.291, -1.041), (-0.2475, -0.2475, -1.041), (-0.291, -0.1944, -1.041), (-0.3234, -0.1339, -1.041), (-0.3433, -0.06828, -1.041), (-0.35, 3.435e-07, -1.041), (-0.3433, 0.06828, -1.041), (-0.3234, 0.1339, -1.041), (-0.291, 0.1944, -1.041), (-0.2475, 0.2475, -1.041), (-0.1944, 0.291, -1.041), (-0.1339, 0.3234, -1.041), (-0.06828, 0.3433, -1.041), (2.98e-08, 0.42, -1.041), (0.08194, 0.4119, -1.041), (0.1607, 0.388, -1.041), (0.2333, 0.3492, -1.041), (0.297, 0.297, -1.041), (0.3492, 0.2333, -1.041), (0.388, 0.1607, -1.041), (0.4119, 0.08194, -1.041), (0.42, 3.839e-08, -1.041), (0.4119, -0.08194, -1.041), (0.388, -0.1607, -1.041), (0.3492, -0.2333, -1.041), (0.297, -0.297, -1.041), (0.2333, -0.3492, -1.041), (0.1607, -0.388, -1.041), (0.08194, -0.4119, -1.041), (-1.071e-07, -0.42, -1.041), (-0.08194, -0.4119, -1.041), (-0.1607, -0.388, -1.041), (-0.2333, -0.3492, -1.041), (-0.297, -0.297, -1.041), (-0.3492, -0.2333, -1.041), (-0.388, -0.1607, -1.041), (-0.4119, -0.08194, -1.041), (-0.42, 4.122e-07, -1.041), (-0.4119, 0.08194, -1.041), (-0.388, 0.1607, -1.041), (-0.3492, 0.2333, -1.041), (-0.297, 0.297, -1.041), (-0.2333, 0.3492, -1.041), (-0.1607, 0.388, -1.041), (-0.08194, 0.4119, -1.041), (7.451e-09, 0.42, -1.141), (0.08194, 0.4119, -1.141), (0.1607, 0.388, -1.141), (0.2333, 0.3492, -1.141), (0.297, 0.297, -1.141), (0.3492, 0.2333, -1.141), (0.388, 0.1607, -1.141), (0.4119, 0.08194, -1.141), (0.42, 3.839e-08, -1.141), (0.4119, -0.08194, -1.141), (0.388, -0.1607, -1.141), (0.3492, -0.2333, -1.141), (0.297, -0.297, -1.141), (0.2333, -0.3492, -1.141), (0.1607, -0.388, -1.141), (0.08194, -0.4119, -1.141), (-1.294e-07, -0.42, -1.141), (-0.08194, -0.4119, -1.141), (-0.1607, -0.388, -1.141), (-0.2333, -0.3492, -1.141), (-0.297, -0.297, -1.141), (-0.3492, -0.2333, -1.141), (-0.388, -0.1607, -1.141), (-0.4119, -0.08194, -1.141), (-0.42, 4.122e-07, -1.141), (-0.4119, 0.08194, -1.141), (-0.388, 0.1607, -1.141), (-0.3492, 0.2333, -1.141), (-0.297, 0.297, -1.141), (-0.2333, 0.3492, -1.141), (-0.1607, 0.388, -1.141), (-0.08194, 0.4119, -1.141), (1.49e-09, 0.084, -1.141), (0.01639, 0.08239, -1.141), (0.03215, 0.07761, -1.141), (0.04667, 0.06984, -1.141), (0.0594, 0.0594, -1.141), (0.06984, 0.04667, -1.141), (0.07761, 0.03215, -1.141), (0.08239, 0.01639, -1.141), (0.084, 7.677e-09, -1.141), (0.08239, -0.01639, -1.141), (0.07761, -0.03215, -1.141), (0.06984, -0.04667, -1.141), (0.0594, -0.0594, -1.141), (0.04667, -0.06984, -1.141), (0.03215, -0.07761, -1.141), (0.01639, -0.08239, -1.141), (-2.588e-08, -0.084, -1.141), (-0.01639, -0.08239, -1.141), (-0.03215, -0.07761, -1.141), (-0.04667, -0.06984, -1.141), (-0.0594, -0.0594, -1.141), (-0.06984, -0.04667, -1.141), (-0.07761, -0.03215, -1.141), (-0.08239, -0.01639, -1.141), (-0.084, 8.245e-08, -1.141), (-0.08239, 0.01639, -1.141), (-0.07761, 0.03215, -1.141), (-0.06984, 0.04667, -1.141), (-0.0594, 0.0594, -1.141), (-0.04667, 0.06984, -1.141), (-0.03215, 0.07761, -1.141), (-0.01639, 0.08239, -1.141), (-3.263e-07, 0.084, -0.1414), (0.01639, 0.08239, -0.1414), (0.03215, 0.07761, -0.1414), (0.04667, 0.06984, -0.1414), (0.0594, 0.0594, -0.1414), (0.06984, 0.04667, -0.1414), (0.07761, 0.03215, -0.1414), (0.08239, 0.01639, -0.1414), (0.084, 7.677e-09, -0.1414), (0.08239, -0.01639, -0.1414), (0.07761, -0.03215, -0.1414), (0.06984, -0.04667, -0.1414), (0.0594, -0.0594, -0.1414), (0.04667, -0.06984, -0.1414), (0.03215, -0.07761, -0.1414), (0.01639, -0.08239, -0.1414), (-3.537e-07, -0.084, -0.1414), (-0.01639, -0.08239, -0.1414), (-0.03215, -0.07761, -0.1414), (-0.04667, -0.06984, -0.1414), (-0.0594, -0.0594, -0.1414), (-0.06984, -0.04667, -0.1414), (-0.07761, -0.03215, -0.1414), (-0.08239, -0.01639, -0.1414), (-0.084, 8.245e-08, -0.1414), (-0.08239, 0.01639, -0.1414), (-0.07761, 0.03215, -0.1414), (-0.06984, 0.04667, -0.1414), (-0.0594, 0.0594, -0.1414), (-0.04667, 0.06984, -0.1414), (-0.03215, 0.07761, -0.1414), (-0.01639, 0.08239, -0.1414), (0.3234, -0.1339, 0.9243), (0.291, -0.1944, 0.9243), (-0.09754, 0.4904, 0.5), (-0.09755, 0.4904, -0.5), (-0.1913, 0.4619, 0.5), (-0.1913, 0.4619, -0.5), (-0.2778, 0.4157, 0.5), (-0.2778, 0.4157, -0.5), (-0.3536, 0.3536, 0.5), (-0.3536, 0.3536, -0.5), (-0.4157, 0.2778, 0.5), (-0.4157, 0.2778, -0.5), (-0.4619, 0.1913, 0.5), (-0.4619, 0.1913, -0.5), (-0.4904, 0.09755, 0.5), (-0.4904, 0.09755, -0.5), (-0.5, 5.118e-08, 0.5), (-0.5, 3.199e-07, -0.5), (-0.4904, -0.09755, 0.5), (-0.4904, -0.09754, -0.5), (-0.4619, -0.1913, 0.5), (-0.4619, -0.1913, -0.5), (-0.4157, -0.2778, 0.5), (0.2475, -0.2475, 0.9243), (-0.3536, -0.3536, 0.5), (0.1944, -0.291, 0.9243), (-0.2778, -0.4157, 0.5), (0.1339, -0.3234, 0.9243), (-0.1913, -0.4619, 0.5), (-0.1913, -0.4619, -0.5), (-0.09755, -0.4904, 0.5), (0.06828, -0.3433, 0.9243), (5.528e-08, -0.5, 0.5), (-3.653e-08, -0.35, 0.9243), (0.09755, -0.4904, 0.5), (-0.06828, -0.3433, 0.9243), (0.1913, -0.4619, 0.5), (-0.1339, -0.3234, 0.9243), (0.2778, -0.4157, 0.5), (-0.1944, -0.291, 0.9243), (0.3536, -0.3536, 0.5), (-0.2475, -0.2475, 0.9243), (0.4157, -0.2778, 0.5), (-0.291, -0.1944, 0.9243), (0.4619, -0.1913, 0.5), (-0.3234, -0.1339, 0.9243), (-0.3433, -0.06828, 0.9243), (-0.35, -4.402e-08, 0.9243), (-0.3433, 0.06828, 0.9243), (-0.3234, 0.1339, 0.9243), (-0.291, 0.1944, 0.9243), (-0.2475, 0.2475, 0.9243), (-0.1944, 0.291, 0.9243), (-0.1339, 0.3234, 0.9243), (0.4157, 0.2778, 0.5), (-0.06828, 0.3433, 0.9243), (0.3536, 0.3536, 0.5), (3.753e-08, 0.35, 0.9243), (0.2778, 0.4157, 0.5), (0.2778, 0.4157, -0.5), (0.1913, 0.4619, 0.5), (0.1913, 0.4619, -0.5), (0.09754, 0.4904, 0.5), (0.09754, 0.4904, -0.5), (1.12e-07, 0.35, 0.6414), (-0.06828, 0.3433, 0.6414), (-0.1339, 0.3234, 0.6414), (-0.1944, 0.291, 0.6414), (-0.2475, 0.2475, 0.6414), (-0.291, 0.1944, 0.6414), (-0.3234, 0.1339, 0.6414), (-0.3433, 0.06828, 0.6414), (-0.35, -3.288e-08, 0.6414), (-0.3433, -0.06828, 0.6414), (-0.3234, -0.1339, 0.6414), (-0.291, -0.1944, 0.6414), (-0.2475, -0.2475, 0.6414), (-0.1944, -0.291, 0.6414), (-0.1339, -0.3234, 0.6414), (-0.06828, -0.3433, 0.6414), (3.798e-08, -0.35, 0.6414), (0.06828, -0.3433, 0.6414), (0.1339, -0.3234, 0.6414), (0.1944, -0.291, 0.6414), (0.2475, -0.2475, 0.6414), (0.291, -0.1944, 0.6414), (0.3234, -0.1339, 0.6414), (0.3433, -0.06828, 0.6414), (0.35, 9.055e-08, 0.6414), (0.3433, 0.06828, 0.6414), (0.3234, 0.1339, 0.6414), (0.291, 0.1944, 0.6414), (0.2475, 0.2475, 0.6414), (0.1944, 0.291, 0.6414), (0.1339, 0.3234, 0.6414), (0.06828, 0.3433, 0.6414)], [], [(4, 5, 7, 6), (6, 7, 9, 8), (8, 9, 11, 10), (51, 52, 84, 83), (16, 17, 47, 46), (10, 12, 42, 41), (18, 19, 49, 48), (2, 3, 37, 36), (13, 14, 44, 43), (4, 6, 39, 38), (15, 16, 46, 45), (21, 22, 53, 52), (8, 10, 41, 40), (17, 18, 48, 47), (12, 13, 43, 42), (291, 292, 275, 276), (3, 4, 38, 37), (296, 297, 270, 271), (14, 15, 45, 44), (301, 302, 261, 263), (20, 21, 52, 51), (6, 8, 40, 39), (86, 87, 119, 118), (46, 47, 79, 78), (41, 42, 74, 73), (36, 37, 69, 68), (62, 63, 95, 94), (57, 58, 90, 89), (52, 53, 85, 84), (47, 48, 80, 79), (42, 43, 75, 74), (37, 38, 70, 69), (32, 33, 65, 64), (63, 32, 64, 95), (58, 59, 91, 90), (53, 54, 86, 85), (48, 49, 81, 80), (43, 44, 76, 75), (38, 39, 71, 70), (33, 34, 66, 65), (59, 60, 92, 91), (54, 55, 87, 86), (49, 50, 82, 81), (44, 45, 77, 76), (39, 40, 72, 71), (34, 35, 67, 66), (60, 61, 93, 92), (55, 56, 88, 87), (50, 51, 83, 82), (45, 46, 78, 77), (40, 41, 73, 72), (35, 36, 68, 67), (61, 62, 94, 93), (56, 57, 89, 88), (121, 122, 154, 153), (81, 82, 114, 113), (76, 77, 109, 108), (71, 72, 104, 103), (66, 67, 99, 98), (92, 93, 125, 124), (87, 88, 120, 119), (82, 83, 115, 114), (77, 78, 110, 109), (72, 73, 105, 104), (67, 68, 100, 99), (93, 94, 126, 125), (88, 89, 121, 120), (83, 84, 116, 115), (78, 79, 111, 110), (73, 74, 106, 105), (68, 69, 101, 100), (94, 95, 127, 126), (89, 90, 122, 121), (84, 85, 117, 116), (79, 80, 112, 111), (74, 75, 107, 106), (69, 70, 102, 101), (64, 65, 97, 96), (95, 64, 96, 127), (90, 91, 123, 122), (85, 86, 118, 117), (80, 81, 113, 112), (75, 76, 108, 107), (70, 71, 103, 102), (65, 66, 98, 97), (91, 92, 124, 123), (156, 157, 189, 188), (116, 117, 149, 148), (111, 112, 144, 143), (106, 107, 139, 138), (101, 102, 134, 133), (96, 97, 129, 128), (127, 96, 128, 159), (122, 123, 155, 154), (117, 118, 150, 149), (112, 113, 145, 144), (107, 108, 140, 139), (102, 103, 135, 134), (97, 98, 130, 129), (123, 124, 156, 155), (118, 119, 151, 150), (113, 114, 146, 145), (108, 109, 141, 140), (103, 104, 136, 135), (98, 99, 131, 130), (124, 125, 157, 156), (119, 120, 152, 151), (114, 115, 147, 146), (109, 110, 142, 141), (104, 105, 137, 136), (99, 100, 132, 131), (125, 126, 158, 157), (120, 121, 153, 152), (115, 116, 148, 147), (110, 111, 143, 142), (105, 106, 138, 137), (100, 101, 133, 132), (126, 127, 159, 158), (191, 160, 192, 223), (151, 152, 184, 183), (146, 147, 179, 178), (141, 142, 174, 173), (136, 137, 169, 168), (131, 132, 164, 163), (157, 158, 190, 189), (152, 153, 185, 184), (147, 148, 180, 179), (142, 143, 175, 174), (137, 138, 170, 169), (132, 133, 165, 164), (158, 159, 191, 190), (153, 154, 186, 185), (148, 149, 181, 180), (143, 144, 176, 175), (138, 139, 171, 170), (133, 134, 166, 165), (128, 129, 161, 160), (159, 128, 160, 191), (154, 155, 187, 186), (149, 150, 182, 181), (144, 145, 177, 176), (139, 140, 172, 171), (134, 135, 167, 166), (129, 130, 162, 161), (155, 156, 188, 187), (150, 151, 183, 182), (145, 146, 178, 177), (140, 141, 173, 172), (135, 136, 168, 167), (130, 131, 163, 162), (192, 193, 194, 195, 196, 197, 198, 199, 200, 201, 202, 203, 204, 205, 206, 207, 208, 209, 210, 211, 212, 213, 214, 215, 216, 217, 218, 219, 220, 221, 222, 223), (186, 187, 219, 218), (181, 182, 214, 213), (176, 177, 209, 208), (171, 172, 204, 203), (166, 167, 199, 198), (161, 162, 194, 193), (187, 188, 220, 219), (182, 183, 215, 214), (177, 178, 210, 209), (172, 173, 205, 204), (167, 168, 200, 199), (162, 163, 195, 194), (188, 189, 221, 220), (183, 184, 216, 215), (178, 179, 211, 210), (173, 174, 206, 205), (168, 169, 201, 200), (163, 164, 196, 195), (189, 190, 222, 221), (184, 185, 217, 216), (179, 180, 212, 211), (174, 175, 207, 206), (169, 170, 202, 201), (164, 165, 197, 196), (190, 191, 223, 222), (185, 186, 218, 217), (180, 181, 213, 212), (175, 176, 208, 207), (170, 171, 203, 202), (165, 166, 198, 197), (160, 161, 193, 192), (306, 307, 249, 251), (226, 227, 229, 228), (228, 229, 231, 230), (230, 231, 233, 232), (232, 233, 235, 234), (234, 235, 237, 236), (236, 237, 239, 238), (238, 239, 241, 240), (240, 241, 243, 242), (242, 243, 245, 244), (311, 312, 30, 31), (316, 317, 25, 26), (290, 291, 276, 277), (295, 296, 271, 272), (300, 301, 263, 265), (305, 306, 251, 255), (310, 311, 31, 224), (315, 316, 26, 27), (289, 290, 277, 279), (294, 295, 272, 273), (299, 300, 265, 267), (304, 305, 255, 257), (309, 310, 224, 225), (314, 315, 27, 28), (319, 288, 281, 23), (288, 289, 279, 281), (293, 294, 273, 274), (298, 299, 267, 269), (303, 304, 257, 259), (282, 283, 285, 284), (308, 309, 225, 247), (313, 314, 28, 29), (284, 285, 287, 286), (318, 319, 23, 24), (252, 254, 303, 302), (228, 230, 291, 290), (266, 268, 310, 309), (242, 244, 298, 297), (280, 282, 317, 316), (256, 258, 305, 304), (232, 234, 293, 292), (292, 293, 274, 275), (246, 248, 300, 299), (284, 286, 319, 318), (260, 262, 307, 306), (236, 238, 295, 294), (297, 298, 269, 270), (250, 252, 302, 301), (226, 228, 290, 289), (264, 266, 309, 308), (240, 242, 297, 296), (278, 280, 316, 315), (254, 256, 304, 303), (230, 232, 292, 291), (302, 303, 259, 261), (307, 308, 247, 249), (244, 246, 299, 298), (282, 284, 318, 317), (258, 260, 306, 305), (234, 236, 294, 293), (312, 313, 29, 30), (248, 250, 301, 300), (317, 318, 24, 25), (262, 264, 308, 307), (238, 240, 296, 295), (0, 1, 286, 287), (283, 282, 280, 2), (2, 280, 278, 3), (3, 278, 5, 4), (10, 11, 268, 12), (12, 268, 266, 13), (13, 266, 264, 14), (14, 264, 262, 15), (15, 262, 260, 16), (16, 260, 258, 17), (17, 258, 256, 18), (18, 256, 254, 19), (19, 254, 252, 253), (253, 252, 250, 20), (20, 250, 248, 21), (21, 248, 246, 22), (22, 246, 244, 245), (227, 226, 1, 0), (237, 235, 59, 58), (285, 283, 35, 34), (22, 245, 54, 53), (233, 231, 61, 60), (243, 241, 56, 55), (229, 227, 63, 62), (253, 20, 51, 50), (239, 237, 58, 57), (287, 285, 34, 33), (235, 233, 60, 59), (283, 2, 36, 35), (245, 243, 55, 54), (0, 287, 33, 32), (231, 229, 62, 61), (19, 253, 50, 49), (241, 239, 57, 56), (227, 0, 32, 63), (227, 229, 231, 233, 235, 237, 239, 241, 243, 245, 22, 21, 20, 253, 19, 18, 17, 16, 15, 14, 13, 12, 10, 8, 6, 4, 3, 2, 283, 285, 287, 0), (5, 278, 315, 314), (11, 9, 312, 311), (7, 5, 314, 313), (268, 11, 311, 310), (1, 226, 289, 288), (9, 7, 313, 312), (286, 1, 288, 319), (24, 23, 281, 279, 277, 276, 275, 274, 273, 272, 271, 270, 269, 267, 265, 263, 261, 259, 257, 255, 251, 249, 247, 225, 224, 31, 30, 29, 28, 27, 26, 25)])
me_cylinder_004.polygons.foreach_set('use_smooth', [True] * 291)
me_cylinder_004.polygons.foreach_set('material_index', [1, 1, 1, 0, 1, 1, 1, 1, 1, 1, 1, 1, 1, 1, 1, 0, 1, 0, 1, 0, 1, 1, 1, 0, 0, 0, 0, 0, 0, 0, 0, 0, 0, 0, 0, 0, 0, 0, 0, 0, 0, 0, 0, 0, 0, 0, 0, 0, 0, 0, 0, 0, 0, 0, 1, 1, 1, 1, 1, 1, 1, 1, 1, 1, 1, 1, 1, 1, 1, 1, 1, 1, 1, 1, 1, 1, 1, 1, 1, 1, 1, 1, 1, 1, 1, 1, 1, 1, 1, 1, 1, 1, 1, 1, 1, 1, 1, 1, 1, 1, 1, 1, 1, 1, 1, 1, 1, 1, 1, 1, 1, 1, 1, 1, 1, 1, 1, 1, 0, 1, 1, 1, 1, 1, 1, 1, 1, 1, 1, 1, 1, 1, 1, 1, 1, 1, 1, 1, 1, 1, 1, 1, 1, 1, 1, 1, 1, 1, 1, 1, 1, 0, 0, 0, 0, 0, 0, 0, 0, 0, 0, 0, 0, 0, 0, 0, 0, 0, 0, 0, 0, 0, 0, 0, 0, 0, 0, 0, 0, 0, 0, 0, 0, 1, 1, 1, 1, 1, 1, 1, 1, 1, 0, 0, 0, 0, 0, 0, 0, 0, 0, 0, 0, 0, 0, 0, 0, 0, 0, 0, 0, 1, 0, 0, 1, 0, 1, 1, 1, 1, 1, 1, 1, 0, 1, 1, 1, 1, 0, 1, 1, 1, 1, 1, 1, 1, 0, 0, 1, 1, 1, 1, 0, 1, 0, 1, 1, 1, 1, 1, 1, 1, 1, 1, 1, 1, 1, 1, 1, 1, 1, 1, 1, 1, 1, 1, 1, 1, 1, 1, 1, 1, 1, 1, 1, 1, 1, 1, 1, 1, 1, 1, 1, 1, 1, 1, 1, 1, 1, 1, 0])
me_cylinder_004.materials.append(mat_toyland_greylight)
me_cylinder_004.materials.append(mat_toyland_cc)
me_cylinder_004.use_remesh_preserve_volume = False
me_cylinder_004.use_remesh_preserve_attributes = False
me_cylinder_004.use_mirror_vertex_groups = False
me_cylinder_004.update()
me_cylinder_003 = bpy.data.meshes.new('Cylinder.003')
me_cylinder_003.from_pydata([(0.0, 0.7, 0.25), (0.0, 0.5, 0.25), (0.04877, 0.7, 0.2452), (0.04877, 0.5, 0.2452), (0.09567, 0.7, 0.231), (0.09567, 0.5, 0.231), (0.1389, 0.7, 0.2079), (0.1389, 0.5, 0.2079), (0.1768, 0.7, 0.1768), (0.1768, 0.5, 0.1768), (0.2079, 0.7, 0.1389), (0.2079, 0.5, 0.1389), (0.231, 0.7, 0.09567), (0.231, 0.5, 0.09567), (0.2452, 0.7, 0.04877), (0.2452, 0.5, 0.04877), (0.25, 0.7, 0.0), (0.25, 0.5, 0.0), (0.0, 0.5, -1.0), (-0.25, 0.5, -1.0), (-0.25, 0.7, -1.0), (0.25, 0.5, -1.0), (0.25, 0.7, -1.0), (-0.25, 0.7, 2.384e-07), (-0.25, 0.5, 2.384e-07), (-0.2452, 0.7, 0.04877), (-0.2452, 0.5, 0.04877), (-0.231, 0.7, 0.09567), (-0.231, 0.5, 0.09567), (-0.2079, 0.7, 0.1389), (-0.2079, 0.5, 0.1389), (-0.1768, 0.7, 0.1768), (-0.1768, 0.5, 0.1768), (-0.1389, 0.7, 0.2079), (-0.1389, 0.5, 0.2079), (-0.09567, 0.7, 0.231), (-0.09567, 0.5, 0.231), (-0.04877, 0.7, 0.2452), (-0.04877, 0.5, 0.2452), (0.0, 0.5, 0.0), (0.0, 0.7, 0.0), (0.0, 0.7, -1.0), (-0.25, 0.7, -0.8), (-0.25, 0.5, -0.8), (0.25, 0.7, -0.8), (0.25, 0.5, -0.8), (0.0, 0.5, -0.8), (0.0, 0.7, -0.8), (-0.45, 0.5, -0.8), (-0.45, 0.7, -0.8), (-0.65, 0.7, -1.0), (-0.65, 0.5, -1.0), (0.45, 0.5, -0.8), (0.45, 0.7, -0.8), (0.65, 0.7, -1.0), (0.65, 0.5, -1.0)], [], [(0, 1, 3, 2), (2, 3, 5, 4), (4, 5, 7, 6), (6, 7, 9, 8), (8, 9, 11, 10), (10, 11, 13, 12), (12, 13, 15, 14), (14, 15, 17, 16), (45, 44, 16, 17), (49, 48, 43, 42), (23, 24, 26, 25), (25, 26, 28, 27), (27, 28, 30, 29), (29, 30, 32, 31), (31, 32, 34, 33), (33, 34, 36, 35), (37, 38, 1, 0), (35, 36, 38, 37), (9, 7, 39), (23, 25, 40), (3, 1, 39), (36, 34, 39), (13, 11, 39), (26, 24, 39), (1, 38, 39), (17, 15, 39), (30, 28, 39), (7, 5, 39), (44, 47, 40, 16), (34, 32, 39), (11, 9, 39), (38, 36, 39), (15, 13, 39), (28, 26, 39), (43, 46, 39, 24), (5, 3, 39), (32, 30, 39), (37, 0, 40), (14, 16, 40), (27, 29, 40), (4, 6, 40), (31, 33, 40), (47, 42, 23, 40), (8, 10, 40), (35, 37, 40), (12, 14, 40), (25, 27, 40), (2, 4, 40), (29, 31, 40), (6, 8, 40), (0, 2, 40), (33, 35, 40), (10, 12, 40), (46, 45, 17, 39), (21, 22, 54, 55), (24, 23, 42, 43), (22, 41, 47, 44), (19, 18, 46, 43), (41, 20, 42, 47), (18, 21, 45, 46), (45, 21, 55, 52), (42, 20, 50, 49), (48, 49, 50, 51), (51, 50, 20, 19), (44, 45, 52, 53), (55, 54, 53, 52), (53, 54, 22, 44), (48, 51, 19, 43)])
me_cylinder_003.polygons.foreach_set('use_smooth', [True] * 68)
me_cylinder_003.materials.append(mat_toyland_greylight)
me_cylinder_003.use_remesh_preserve_volume = False
me_cylinder_003.use_remesh_preserve_attributes = False
me_cylinder_003.use_mirror_vertex_groups = False
me_cylinder_003.update()
me_cube = bpy.data.meshes.new('Cube')
me_cube.from_pydata([(-0.6563, 0.3682, -0.55), (0.2437, 0.7143, -0.55), (0.5187, -0.3982, -0.5097), (-0.3544, -0.478, -0.55), (-0.5034, 0.2316, 0.3805), (-0.1981, 0.2499, 0.8708), (0.2253, 0.6619, 0.3805), (-0.2877, -0.4181, 0.3), (0.517, -0.2251, 0.3), (-0.5235, 0.301, 0.7208), (0.3054, 0.3506, 0.7208), (-0.05624, -0.323, 0.5597), (0.3117, -0.2484, 0.6403), (-0.1432, 0.4246, 0.3805), (-0.4151, 0.6, -0.55), (0.5779, -0.209, -0.06946), (0.1605, -0.4584, 0.6), (-0.3495, -0.7116, -0.1097), (0.1965, 0.6038, -0.1097), (-0.2003, 0.4277, 0.7208), (-0.5642, 0.2366, -0.1097), (0.2858, -0.5962, -0.55), (0.2788, -0.5323, 0.3), (0.1888, 0.1877, 0.8708), (0.368, -0.6444, -0.1097), (-0.3491, 0.5577, -0.1097), (-0.08018, -0.07919, 0.7903), (0.4297, 0.1618, 0.6805), (-0.544, -0.305, -0.55), (0.6032, 0.2988, 0.3), (-0.2662, -0.08806, 0.6403), (0.6902, 0.4431, -0.1097), (0.681, 0.3931, -0.5097), (-0.4454, -0.3605, 0.3805), (-0.5054, -0.3596, -0.06946), (0.1301, -0.1041, 0.8305), (-0.6211, 0.3391, 0.1628), (-0.6129, 0.5507, -0.5299), (-0.55, -0.3, -0.6903), (-0.461, -0.5658, -0.0594), (0.1902, 0.5917, 0.1628), (0.6089, 0.634, -0.5198), (-0.25, 0.6, -0.6903), (0.5461, -0.3292, 0.1528), (0.5027, -0.5294, -0.5198), (0.7, 0.2873, -0.6903), (-0.2614, -0.609, 0.1427), (0.1138, -0.65, -0.6903), (-0.447, 0.259, 0.8333), (0.2447, 0.4519, 0.8333), (0.1991, -0.1136, 0.8031), (-0.2481, -0.3427, 0.6924), (-0.3628, 0.3551, 0.3604), (-0.1844, -0.4681, 0.5799), (0.5675, 0.4295, 0.3403), (0.4029, -0.3147, 0.6302), (-0.4398, 0.4566, 0.7208), (-0.3688, -0.5471, 0.3403), (0.5427, 0.4388, 0.7107), (0.4734, -0.5419, 0.3201), (-0.3219, -0.3146, 0.5003), (-0.1914, 0.3991, 0.5607), (0.3143, -0.4466, 0.4299), (0.3955, 0.2955, 0.4903), (-0.2572, -0.04346, 0.8507), (0.5011, -0.06408, 0.2799), (-0.4886, 0.04412, 0.7007), (0.2768, -0.0756, 0.6503), (0.009653, -0.6948, -0.15), (-0.05508, -0.5071, 0.5698), (-0.03875, 0.5693, -0.1097), (0.1434, 0.4438, 0.7208), (0.3378, 0.6019, 0.5607), (0.1574, -0.4685, 0.7528), (-0.143, -0.4202, 0.4198), (-0.2172, 0.3812, 0.8333), (0.1505, -0.5711, 0.1427), (0.4353, 0.6373, -0.6903), (-0.3008, -0.55, -0.6903), (-0.2042, 0.5226, 0.1628), (0.4143, -0.5621, -0.3698), (-0.2881, 0.5894, -0.3698), (-0.4448, -0.3677, -0.3597), (0.6526, 0.343, -0.3195), (0.0586, 0.523, -0.5701), (0.3933, 0.6382, -0.3698), (0.09674, -0.5933, -0.5701), (-0.2511, -0.701, -0.3698), (0.4068, -0.4162, -0.0594), (-0.4779, -0.5298, -0.5299), (-0.4697, 0.5147, -0.1097), (0.612, 0.6724, -0.1097), (-0.06182, -0.5323, 0.2799), (-0.03162, -0.173, 0.8003), (0.1427, 0.515, 0.4007), (0.5992, -0.3627, -0.6903), (-0.6362, 0.173, -0.6903), (-0.5599, -0.2908, 0.2132), (0.5537, 0.4461, 0.1024), (0.1472, 0.1104, 0.8607), (-0.5896, -0.15, -0.09966), (0.5957, 0.1387, -0.09966), (0.5997, -0.3401, -0.3094), (-0.5794, 0.2888, -0.3698), (0.002092, 0.21, 0.8708), (0.4729, -0.265, 0.4399), (0.3388, 0.2588, 0.8232), (-0.3588, -0.1479, 0.7528), (-0.5565, 0.1706, 0.5607), (-0.5614, 0.08401, 0.4007), (0.732, 0.005496, -0.5097), (-0.6327, -0.03095, -0.5701), (-0.3772, -0.3482, -0.6903), (-0.3647, 0.5125, -0.6903), (0.6978, 0.5125, -0.6903), (0.3638, -0.5752, -0.6903), (-0.4206, -0.489, 0.1956), (-0.5903, 0.4477, 0.1377), (0.3893, 0.5608, 0.1226), (0.5425, -0.4227, 0.1805), (-0.326, -0.2951, 0.6789), (-0.3378, 0.3487, 0.8041), (0.3598, 0.2551, 0.7997), (0.2896, -0.4401, 0.7415), (-0.3194, 0.4592, 0.5557), (-0.3138, -0.3808, 0.445), (0.5791, 0.5532, 0.5381), (0.5635, -0.4579, 0.4424), (0.05334, -0.5961, -0.405), (-0.1418, 0.5153, -0.395), (-0.08102, 0.6546, 0.188), (0.02418, 0.523, -0.6903), (-0.1169, -0.4977, 0.1075), (-0.075, -0.677, -0.6903), (-0.06972, 0.4199, 0.8333), (-0.1186, -0.4594, 0.7075), (-0.0004686, 0.5904, 0.5658), (0.07744, -0.4112, 0.4173), (0.612, -0.5459, -0.3195), (0.5014, 0.5702, -0.332), (-0.5673, -0.5351, -0.332), (-0.573, 0.4279, -0.3446), (0.7603, -0.05023, -0.6903), (0.4748, 0.05909, 0.11), (-0.5758, -0.1395, -0.6903), (-0.489, 0.05246, 0.2006), (-0.09143, 0.002598, 0.8532), (0.6189, -0.06687, -0.3169), (-0.6077, -0.1493, -0.3924), (0.4309, 0.1183, 0.4475), (-0.3649, 0.04647, 0.5507), (0.1891, 0.03761, 0.8132), (-0.3157, -0.01921, 0.8132)], [], [(0, 111, 148, 103), (0, 103, 141, 37), (0, 37, 113, 96), (0, 96, 144, 111), (1, 84, 129, 85), (1, 85, 139, 41), (1, 41, 114, 77), (1, 77, 131, 84), (2, 110, 147, 102), (2, 102, 138, 44), (2, 44, 115, 95), (2, 95, 142, 110), (3, 86, 128, 87), (3, 87, 140, 89), (3, 89, 112, 78), (3, 78, 133, 86), (4, 109, 150, 108), (4, 108, 124, 52), (4, 52, 117, 36), (4, 36, 145, 109), (5, 64, 146, 104), (5, 104, 134, 75), (5, 75, 121, 48), (5, 48, 152, 64), (6, 94, 136, 72), (6, 72, 126, 54), (6, 54, 118, 40), (6, 40, 130, 94), (7, 92, 137, 74), (7, 74, 125, 57), (7, 57, 116, 46), (7, 46, 132, 92), (8, 65, 149, 105), (8, 105, 127, 59), (8, 59, 119, 43), (8, 43, 143, 65), (9, 66, 152, 48), (9, 48, 121, 56), (9, 56, 124, 108), (9, 108, 150, 66), (10, 71, 134, 49), (10, 49, 122, 58), (10, 58, 126, 72), (10, 72, 136, 71), (11, 69, 135, 51), (11, 51, 120, 53), (11, 53, 125, 74), (11, 74, 137, 69), (12, 67, 151, 50), (12, 50, 123, 55), (12, 55, 127, 105), (12, 105, 149, 67), (13, 52, 124, 61), (13, 61, 136, 94), (13, 94, 130, 79), (13, 79, 117, 52), (14, 37, 141, 81), (14, 81, 129, 84), (14, 84, 131, 42), (14, 42, 113, 37), (15, 101, 143, 43), (15, 43, 119, 88), (15, 88, 138, 102), (15, 102, 147, 101), (16, 55, 123, 73), (16, 73, 135, 69), (16, 69, 137, 62), (16, 62, 127, 55), (17, 68, 132, 46), (17, 46, 116, 39), (17, 39, 140, 87), (17, 87, 128, 68), (18, 70, 130, 40), (18, 40, 118, 91), (18, 91, 139, 85), (18, 85, 129, 70), (19, 56, 121, 75), (19, 75, 134, 71), (19, 71, 136, 61), (19, 61, 124, 56), (20, 100, 145, 36), (20, 36, 117, 90), (20, 90, 141, 103), (20, 103, 148, 100), (21, 44, 138, 80), (21, 80, 128, 86), (21, 86, 133, 47), (21, 47, 115, 44), (22, 59, 127, 62), (22, 62, 137, 92), (22, 92, 132, 76), (22, 76, 119, 59), (23, 99, 151, 106), (23, 106, 122, 49), (23, 49, 134, 104), (23, 104, 146, 99), (24, 88, 119, 76), (24, 76, 132, 68), (24, 68, 128, 80), (24, 80, 138, 88), (25, 90, 117, 79), (25, 79, 130, 70), (25, 70, 129, 81), (25, 81, 141, 90), (26, 51, 135, 93), (26, 93, 146, 64), (26, 64, 152, 107), (26, 107, 120, 51), (27, 58, 122, 106), (27, 106, 151, 67), (27, 67, 149, 63), (27, 63, 126, 58), (28, 89, 140, 82), (28, 82, 148, 111), (28, 111, 144, 38), (28, 38, 112, 89), (29, 54, 126, 63), (29, 63, 149, 65), (29, 65, 143, 98), (29, 98, 118, 54), (30, 53, 120, 107), (30, 107, 152, 66), (30, 66, 150, 60), (30, 60, 125, 53), (31, 91, 118, 98), (31, 98, 143, 101), (31, 101, 147, 83), (31, 83, 139, 91), (32, 41, 139, 83), (32, 83, 147, 110), (32, 110, 142, 45), (32, 45, 114, 41), (33, 57, 125, 60), (33, 60, 150, 109), (33, 109, 145, 97), (33, 97, 116, 57), (34, 39, 116, 97), (34, 97, 145, 100), (34, 100, 148, 82), (34, 82, 140, 39), (35, 73, 123, 50), (35, 50, 151, 99), (35, 99, 146, 93), (35, 93, 135, 73)])
me_cube.polygons.foreach_set('use_smooth', [True] * 144)
me_cube.materials.append(mat_toyland_cargo_toffee)
me_cube.use_remesh_preserve_volume = False
me_cube.use_remesh_preserve_attributes = False
me_cube.use_mirror_vertex_groups = False
me_cube.update()
me_plane_002 = bpy.data.meshes.new('Plane.002')
me_plane_002.from_pydata([(1.0, -1.0, 0.0), (-1.0, -1.0, 0.0), (1.0, 1.0, 0.0), (-1.0, 1.0, 0.0), (1.0, 2.0, 0.0), (-1.0, 2.0, 0.0), (2.0, -1.0, 0.0), (2.0, 1.0, 0.0), (2.0, 2.0, 0.0), (1.0, -2.0, 0.0), (-1.0, -2.0, 0.0), (2.0, -2.0, 0.0), (-2.0, -1.0, 0.0), (-2.0, 1.0, 0.0), (-2.0, 2.0, 0.0), (-2.0, -2.0, 0.0)], [], [(4, 5, 3, 2), (7, 8, 4, 2), (6, 7, 2, 0), (9, 11, 6, 0), (0, 1, 10, 9), (14, 13, 3, 5), (12, 15, 10, 1), (13, 12, 1, 3)])
me_plane_002.materials.append(mat_special_background)
me_plane_002.use_remesh_preserve_volume = False
me_plane_002.use_remesh_preserve_attributes = False
me_plane_002.use_mirror_vertex_groups = False
me_plane_002.update()
me_plane_011 = bpy.data.meshes.new('Plane.011')
me_plane_011.from_pydata([(1.0, -1.0, 0.0), (-1.0, -1.0, 0.0), (1.0, 1.0, 0.0), (-1.0, 1.0, 0.0), (1.0, -1.0, 6.0), (-1.0, -1.0, 6.0), (-1.0, 1.0, 6.0), (3.0, 1.0, 1.634), (3.0, 3.0, 1.634), (1.0, 3.0, 1.634), (3.0, 1.0, 0.0), (3.0, 3.0, 0.0), (1.0, 3.0, 0.0)], [], [(6, 5, 1, 3), (0, 1, 5, 4), (7, 8, 2, 0), (9, 8, 2, 3), (10, 11, 8, 7), (12, 11, 8, 9)])
me_plane_011.materials.append(mat_special_background)
me_plane_011.use_remesh_preserve_volume = False
me_plane_011.use_remesh_preserve_attributes = False
me_plane_011.use_mirror_vertex_groups = False
me_plane_011.update()
me_plane_001 = bpy.data.meshes.new('Plane.001')
me_plane_001.from_pydata([(1.0, -1.0, 0.1), (-1.0, -1.0, 0.1), (1.0, 1.0, 0.1), (-1.0, 1.0, 0.1), (-0.9, -1.0, 0.1), (-0.9, 1.0, 0.1), (0.9, -0.9, 0.1), (-0.9, 0.9, 0.1), (1.0, 0.9, 0.1), (-1.0, 0.9, 0.1), (0.9, 0.9, 0.1), (0.9, 1.0, 0.1), (0.9, -1.0, 0.1), (-1.0, -0.9, 0.1), (-0.9, -0.9, 0.1), (1.0, -0.9, 0.1), (1.0, -1.0, 0.0), (-1.0, -1.0, 0.0), (1.0, 1.0, 0.0), (-1.0, 1.0, 0.0), (-0.9, -1.0, 0.0), (-0.9, 1.0, 0.0), (1.0, 0.9, 0.0), (-1.0, 0.9, 0.0), (0.9, 1.0, 0.0), (0.9, -1.0, 0.0), (-1.0, -0.9, 0.0), (1.0, -0.9, 0.0), (0.9, -0.9, -0.6), (-0.9, 0.9, -0.6), (0.9, 0.9, -0.6), (-0.9, -0.9, -0.6), (1.0, -1.0, -0.7), (-1.0, -1.0, -0.7), (1.0, 1.0, -0.7), (-1.0, 1.0, -0.7), (-0.9, -1.0, -0.7), (-0.9, 1.0, -0.7), (0.9, -0.9, -0.7), (-0.9, 0.9, -0.7), (1.0, 0.9, -0.7), (-1.0, 0.9, -0.7), (0.9, 0.9, -0.7), (0.9, 1.0, -0.7), (0.9, -1.0, -0.7), (-1.0, -0.9, -0.7), (-0.9, -0.9, -0.7), (1.0, -0.9, -0.7)], [], [(14, 4, 1, 13), (6, 12, 4, 14), (5, 7, 9, 3), (11, 10, 7, 5), (15, 0, 12, 6), (2, 8, 10, 11), (8, 15, 6, 10), (7, 14, 13, 9), (47, 32, 16, 27), (44, 36, 20, 25), (27, 22, 40, 47), (14, 7, 29, 31), (21, 19, 35, 37), (24, 21, 37, 43), (28, 30, 10, 6), (36, 33, 17, 20), (43, 34, 18, 24), (45, 41, 23, 26), (12, 0, 16, 25), (26, 23, 9, 13), (24, 18, 2, 11), (20, 17, 1, 4), (11, 5, 21, 24), (5, 3, 19, 21), (15, 8, 22, 27), (25, 20, 4, 12), (27, 16, 0, 15), (13, 1, 17, 26), (23, 19, 3, 9), (8, 2, 18, 22), (30, 28, 31, 29), (46, 45, 33, 36), (38, 46, 36, 44), (37, 35, 41, 39), (43, 37, 39, 42), (47, 38, 44, 32), (34, 43, 42, 40), (40, 42, 38, 47), (39, 41, 45, 46), (42, 39, 46, 38), (26, 17, 33, 45), (41, 35, 19, 23), (22, 18, 34, 40), (31, 28, 6, 14), (30, 29, 7, 10), (25, 16, 32, 44)])
me_plane_001.materials.append(mat_toyland_green)
me_plane_001.use_remesh_preserve_volume = False
me_plane_001.use_remesh_preserve_attributes = False
me_plane_001.use_mirror_vertex_groups = False
me_plane_001.update()

# ---- curves / text
cu_nurbscurve = bpy.data.curves.new('NurbsCurve', 'CURVE')
cu_nurbscurve.dimensions = '3D'
_sp = cu_nurbscurve.splines.new('NURBS'); _sp.points.add(8)
_sp.points.foreach_set('co', [-0.6, -0.1, -0.3, 1.0, -0.6, 0.1, -0.3, 1.0, -0.6, 0.3, -0.3, 1.0, -0.7, 0.5, -0.3, 1.0, -1.1, 0.8, -0.2, 1.0, 0.0, 1.2, 0.1, 1.0, 0.1, 0.3, -5.285e-08, 1.0, 0.3, 0.2, 1.51e-08, 1.0, 0.5, 0.1, 7.55e-09, 1.0])
_sp.order_v = 0
_sp.use_endpoint_u = True
cu_nurbscurve.use_path = True
cu_nurbscurve.use_path_clamp = True
cu_nurbscurve.bevel_resolution = 0
cu_nurbscurve.fill_mode = 'HALF'

# ---- objects
ob_cube_001 = bpy.data.objects.new('Cube.001', me_cube_001)
ob_cylinder_000 = bpy.data.objects.new('Cylinder.000', me_cylinder_009)
ob_nurbscurve = bpy.data.objects.new('NurbsCurve', cu_nurbscurve)
ob_cylinder_011 = bpy.data.objects.new('Cylinder.011', me_cylinder_008)
ob_cylinder_010 = bpy.data.objects.new('Cylinder.010', me_cylinder_007)
ob_cylinder_009 = bpy.data.objects.new('Cylinder.009', me_cylinder_006)
ob_cylinder_008 = bpy.data.objects.new('Cylinder.008', me_cylinder_005)
ob_cylinder_007 = bpy.data.objects.new('Cylinder.007', me_cylinder_004)
ob_cylinder_006 = bpy.data.objects.new('Cylinder.006', me_cylinder_003)
ob_cube = bpy.data.objects.new('Cube', me_cube)
ob_plane = bpy.data.objects.new('Plane', me_plane_002)
ob_rotationcontrol_001 = bpy.data.objects.new('RotationControl.001', None)
ob_plane_004 = bpy.data.objects.new('Plane.004', me_plane_011)
ob_cameratarget = bpy.data.objects.new('CameraTarget', None)
ob_camera = bpy.data.objects.new('Camera', cam_camera)
ob_lamp_001 = bpy.data.objects.new('Lamp.001', light_lamp_004)
ob_lamp = bpy.data.objects.new('Lamp', light_lamp_003)
ob_plane_001 = bpy.data.objects.new('Plane.001', me_plane_001)

# ---- transforms, parenting, visibility, modifiers, constraints
ob_cube_001.location = (-10.9, 0.0, 1.0)
ob_cube_001.rotation_euler = (8.623e-09, 0.4014, 4.89e-08)
ob_cube_001.lineart.crease_threshold = 0.0
ob_cylinder_000.location = (-10.9, 0.0, 1.0)
ob_cylinder_000.rotation_euler = (-9.836e-08, -1.169, 3.6e-08)
ob_cylinder_000.lineart.crease_threshold = 0.0
_m = ob_cylinder_000.modifiers.new('EdgeSplit', 'EDGE_SPLIT')
ob_nurbscurve.location = (-3.7, 0.0, 1.2)
ob_nurbscurve.rotation_euler = (1.571, 0.0, 0.0)
ob_nurbscurve.lineart.crease_threshold = 0.0
ob_cylinder_011.location = (-3.7, 0.0, 1.2)
ob_cylinder_011.scale = (0.1, 0.1, 0.1)
ob_cylinder_011.lineart.crease_threshold = 0.0
_m = ob_cylinder_011.modifiers.new('Array', 'ARRAY')
_m.count = 30
_m.constant_offset_displace = (0.0, 0.0, 0.0)
_m.relative_offset_displace = (0.0, 0.0, 1.0)
_m = ob_cylinder_011.modifiers.new('Curve', 'CURVE')
_m.object = ob_nurbscurve
_m.deform_axis = 'POS_Y'
_m = ob_cylinder_011.modifiers.new('EdgeSplit', 'EDGE_SPLIT')
ob_cylinder_010.location = (-4.3, 0.0, 0.8)
ob_cylinder_010.rotation_euler = (1.571, -3.6e-08, 2.718e-15)
ob_cylinder_010.lineart.crease_threshold = 0.0
_m = ob_cylinder_010.modifiers.new('Mirror', 'MIRROR')
_m.use_axis = (False, False, True)
_m = ob_cylinder_010.modifiers.new('EdgeSplit', 'EDGE_SPLIT')
ob_cylinder_009.location = (-4.3, 0.0, 1.0)
ob_cylinder_009.lineart.crease_threshold = 0.0
_m = ob_cylinder_009.modifiers.new('Mirror', 'MIRROR')
_m.use_axis = (False, True, False)
_m = ob_cylinder_009.modifiers.new('Bevel', 'BEVEL')
_m.width = 0.02
_m.width_pct = 0.02
_m.limit_method = 'NONE'
_m.spread = 0.0
_m = ob_cylinder_009.modifiers.new('EdgeSplit', 'EDGE_SPLIT')
ob_cylinder_008.location = (-2.5, 0.0, 1.0)
ob_cylinder_008.rotation_euler = (-9.836e-08, -1.169, 3.6e-08)
ob_cylinder_008.lineart.crease_threshold = 0.0
ob_cylinder_007.location = (-2.5, 0.0, 1.0)
ob_cylinder_007.rotation_euler = (-9.836e-08, -1.169, 3.6e-08)
ob_cylinder_007.lineart.crease_threshold = 0.0
_m = ob_cylinder_007.modifiers.new('Bevel', 'BEVEL')
_m.width = 0.02
_m.width_pct = 0.02
_m.limit_method = 'NONE'
_m.spread = 0.0
_m = ob_cylinder_007.modifiers.new('EdgeSplit', 'EDGE_SPLIT')
ob_cylinder_006.location = (-2.5, 0.0, 1.0)
ob_cylinder_006.lineart.crease_threshold = 0.0
_m = ob_cylinder_006.modifiers.new('Mirror', 'MIRROR')
_m.use_axis = (False, True, False)
_m = ob_cylinder_006.modifiers.new('Bevel', 'BEVEL')
_m.width = 0.02
_m.width_pct = 0.02
_m.limit_method = 'NONE'
_m.spread = 0.0
_m = ob_cylinder_006.modifiers.new('EdgeSplit', 'EDGE_SPLIT')
ob_cube.location = (0.0, 0.0, 0.0)
ob_cube.lineart.crease_threshold = 0.0
ob_plane.location = (0.0, 0.0, 0.0)
ob_plane.lineart.crease_threshold = 0.0
ob_rotationcontrol_001.location = (-4.0, 0.0, 0.0)
ob_rotationcontrol_001.rotation_euler = (0.0, 0.0, -1.192e-07)
ob_rotationcontrol_001.empty_image_offset = (0.0, 0.0)
ob_rotationcontrol_001.lineart.crease_threshold = 0.0
ob_plane_004.parent = ob_rotationcontrol_001
ob_plane_004.location = (0.0, 0.0, 0.0)
ob_plane_004.lineart.crease_threshold = 0.0
ob_cameratarget.parent = ob_rotationcontrol_001
ob_cameratarget.location = (0.0, 0.0, 2.451)
ob_cameratarget.empty_image_offset = (0.0, 0.0)
ob_cameratarget.lineart.crease_threshold = 0.0
ob_camera.parent = ob_cameratarget
ob_camera.location = (4.0, 4.0, 3.268)
ob_camera.rotation_euler = (1.109, 0.01082, 0.8149)
ob_camera.lock_rotations_4d = False
ob_camera.empty_display_type = 'ARROWS'
ob_camera.color = (0.0, 0.0, 0.0, 0.0)
ob_camera.display_type = 'WIRE'
ob_camera.lineart.crease_threshold = 0.0
_c = ob_camera.constraints.new('TRACK_TO'); _c.name = 'TrackTo'
_c.target = ob_cameratarget
ob_lamp_001.parent = ob_rotationcontrol_001
ob_lamp_001.location = (-1.0, 2.0, 2.0)
ob_lamp_001.lock_rotations_4d = False
ob_lamp_001.empty_display_type = 'ARROWS'
ob_lamp_001.color = (0.0, 0.0, 0.0, 0.0)
ob_lamp_001.lineart.crease_threshold = 0.0
_c = ob_lamp_001.constraints.new('TRACK_TO'); _c.name = 'TrackTo'
_c.target = ob_rotationcontrol_001
ob_lamp.parent = ob_rotationcontrol_001
ob_lamp.location = (-1.0, 2.0, 0.8)
ob_lamp.lock_rotations_4d = False
ob_lamp.empty_display_type = 'ARROWS'
ob_lamp.color = (0.0, 0.0, 0.0, 0.0)
ob_lamp.lineart.crease_threshold = 0.0
_c = ob_lamp.constraints.new('TRACK_TO'); _c.name = 'TrackTo'
_c.target = ob_rotationcontrol_001
ob_plane_001.location = (0.0, 0.0, 0.0)
ob_plane_001.lineart.crease_threshold = 0.0
_m = ob_plane_001.modifiers.new('Bevel', 'BEVEL')
_m.width = 0.02
_m.width_pct = 0.02
_m.limit_method = 'NONE'
_m.spread = 0.0

# ---- collection membership
col_collection_1.objects.link(ob_cube_001)
col_collection_1.objects.link(ob_cylinder_000)
col_collection_1.objects.link(ob_nurbscurve)
col_collection_1.objects.link(ob_cylinder_011)
col_collection_1.objects.link(ob_cylinder_010)
col_collection_1.objects.link(ob_cylinder_009)
col_collection_1.objects.link(ob_cylinder_008)
col_collection_1.objects.link(ob_cylinder_007)
col_collection_1.objects.link(ob_cylinder_006)
col_collection_1.objects.link(ob_cube)
col_collection_1.objects.link(ob_plane)
col_collection_1.objects.link(ob_rotationcontrol_001)
col_collection_1.objects.link(ob_plane_004)
col_collection_1.objects.link(ob_cameratarget)
col_collection_1.objects.link(ob_camera)
col_collection_1.objects.link(ob_lamp_001)
col_collection_1.objects.link(ob_lamp)
col_collection_1.objects.link(ob_plane_001)

# ---- scene / render settings (as saved in the file)
scene.camera = ob_camera
scene.frame_start = 1; scene.frame_end = 4; scene.frame_set(3)
scene.render.engine = 'BLENDER_EEVEE_NEXT'
scene.render.image_settings.compression = 90
scene.render.resolution_x = 256
scene.render.resolution_y = 512
scene.render.dither_intensity = 0.0
scene.render.bake_margin = 2
scene.render.bake_bias = 0.0
scene.cycles.use_denoising = False
scene.cycles.samples = 10
scene.cycles.sampling_pattern = 'TABULATED_SOBOL'
scene.cycles.light_sampling_threshold = 0.0
scene.cycles.use_adaptive_sampling = False
scene.cycles.use_light_tree = False
scene.cycles.blur_glossy = 0.0
scene.cycles.volume_bounces = 1
scene.cycles.pixel_filter_type = 'GAUSSIAN'
scene.cycles.sample_clamp_indirect = 0.0
scene.view_settings.view_transform = 'Standard'
bpy.context.view_layer.update()
